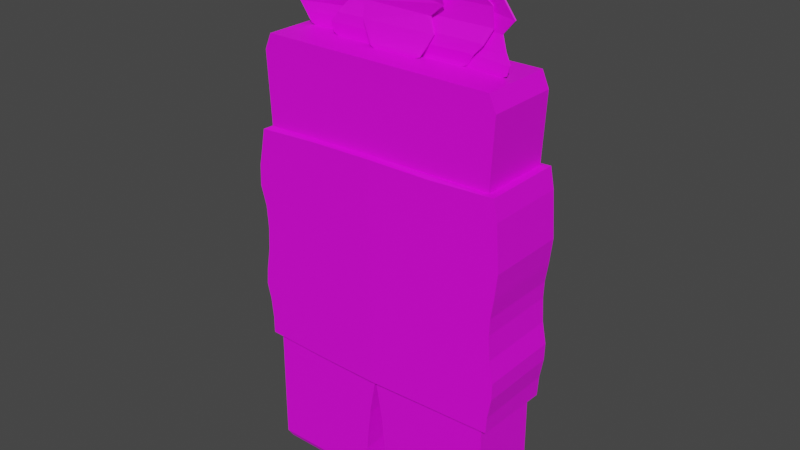 # Source: Palmfessor.blend  (saved by Blender 4.0.36; exported with 4.5.12 LTS)
import bpy
from mathutils import Matrix  # noqa: F401  (used for matrix-valued properties, if any)

bpy.ops.wm.read_factory_settings(use_empty=True)
scene = bpy.context.scene
scene.name = 'Scene'

# ---- collections
col_collection = bpy.data.collections.new('Collection'); scene.collection.children.link(col_collection)

# ---- images (referenced by path relative to the original .blend; pixels are not part of the script)
import os
ASSET_DIR = os.environ.get("B2B_ASSET_DIR", "")  # directory of the original .blend (textures are referenced by path, not embedded)
HERE = os.path.dirname(os.path.abspath(__file__))  # packed textures are extracted next to this script under _unpacked/

def load_image(name, relpath, width, height, colorspace="sRGB"):
    """Load a texture the original file referenced (path relative to the .blend, or extracted next to this script)."""
    p = next((c for c in (os.path.join(HERE, relpath), os.path.join(ASSET_DIR, relpath)) if relpath and os.path.exists(c)), "")
    if p:
        img = bpy.data.images.load(p, check_existing=True)
        img.name = name
    else:  # same state as the original file: an image datablock whose file is absent (Cycles renders it pink)
        img = bpy.data.images.new(name, width, height)
        img.source = "FILE"
        img.filepath = "//" + (relpath or name)
    img.colorspace_settings.name = colorspace
    return img
img_base_palette_png_001 = load_image('base_palette.png.001', 'base_palette.png', 1024, 1024, 'sRGB')
img_face_png_001 = load_image('face.png.001', 'face.png', 1024, 1024, 'sRGB')

# ---- materials (node trees are filled in below, after node groups)
mat_basepalette = bpy.data.materials.new('BasePalette')
mat_basepalette.alpha_threshold = 0.0
mat_basepalette.use_transparent_shadow = False
mat_basepalette.roughness = 0.5
mat_basepalette.line_color = (0.0, 0.0, 0.0, 1.0)
mat_face = bpy.data.materials.new('Face')
mat_face.use_transparent_shadow = False

# ---- material node trees
mat_basepalette.use_nodes = True; mat_basepalette.node_tree.nodes.clear()
_N = mat_basepalette.node_tree.nodes; _L = mat_basepalette.node_tree.links
n0 = _N.new('ShaderNodeOutputMaterial'); n0.name = 'Material Output'; n0.location = (300, 300)
n1 = _N.new('ShaderNodeBsdfPrincipled'); n1.name = 'Principled BSDF'; n1.location = (10, 300)
n1.distribution = 'GGX'
n1.subsurface_method = 'RANDOM_WALK_SKIN'
n1.inputs[3].default_value = 1.45
n1.inputs[27].default_value = (0.0, 0.0, 0.0, 1.0)
n1.inputs[28].default_value = 1.0
n2 = _N.new('ShaderNodeTexImage'); n2.name = 'Image Texture'; n2.location = (-464, 137)
n2.image = img_base_palette_png_001
_L.new(n1.outputs[0], n0.inputs[0])
_L.new(n2.outputs[0], n1.inputs[0])
n0.is_active_output = True
mat_face.use_nodes = True; mat_face.node_tree.nodes.clear()
_N = mat_face.node_tree.nodes; _L = mat_face.node_tree.links
n0 = _N.new('ShaderNodeBsdfPrincipled'); n0.name = 'Principled BSDF'; n0.location = (10, 300)
n0.inputs[3].default_value = 1.45
n1 = _N.new('ShaderNodeOutputMaterial'); n1.name = 'Material Output'; n1.location = (300, 300)
n2 = _N.new('ShaderNodeTexImage'); n2.name = 'Image Texture'; n2.location = (-349, 186)
n2.image = img_face_png_001
_L.new(n0.outputs[0], n1.inputs[0])
_L.new(n2.outputs[0], n0.inputs[0])
n1.is_active_output = True

# ---- world
world_world = bpy.data.worlds.new('World'); scene.world = world_world
world_world.use_nodes = True; world_world.node_tree.nodes.clear()
_N = world_world.node_tree.nodes; _L = world_world.node_tree.links
n0 = _N.new('ShaderNodeOutputWorld'); n0.name = 'World Output'; n0.location = (300, 300)
n1 = _N.new('ShaderNodeBackground'); n1.name = 'Background'; n1.location = (10, 300)
n1.inputs[0].default_value = (0.05088, 0.05088, 0.05088, 1.0)
_L.new(n1.outputs[0], n0.inputs[0])
n0.is_active_output = True
world_world.color = (0.05088, 0.05088, 0.05088)
world_world.use_sun_shadow = False
world_world.sun_shadow_jitter_overblur = 0.0

# ---- meshes
me_plane_002 = bpy.data.meshes.new('Plane.002')
me_plane_002.from_pydata([(-0.3721, -0.1056, 0.005483), (-0.05064, -0.1056, 0.005483), (-0.3721, 0.1056, 0.005483), (-0.05064, 0.1056, 0.005483), (-0.3851, 0.114, 0.02366), (-0.3851, -0.114, 0.02366), (-0.03625, -0.114, 0.02366), (-0.03625, 0.114, 0.02366), (-0.3851, 0.114, 0.1287), (-0.3851, -0.114, 0.1287), (-0.03625, -0.114, 0.1287), (-0.03625, 0.114, 0.1287), (-0.3847, 0.114, 0.2671), (-0.3847, -0.114, 0.2671), (-0.02271, -0.114, 0.2671), (-0.02271, 0.114, 0.2671), (-0.384, 0.114, 0.3986), (-0.384, -0.114, 0.4013), (0.0004991, -0.114, 0.3997), (0.0004991, 0.114, 0.403), (-0.428, -0.1277, 0.9088), (-0.4253, -0.1277, 0.9739), (-0.4131, -0.1277, 1.034), (0.0004991, -0.1334, 1.049), (0.0004991, -0.1334, 0.9776), (0.0004991, -0.1334, 0.9062), (0.0004991, 0.1334, 0.9062), (0.0004991, 0.1334, 0.9776), (-0.3779, 0.114, 1.105), (-0.3781, -0.114, 1.104), (0.0004991, -0.114, 1.115), (0.0004991, 0.114, 1.115), (-0.3893, 0.114, 1.331), (-0.3893, -0.114, 1.331), (0.0004991, -0.114, 1.331), (0.0004991, 0.114, 1.331), (-0.3679, 0.114, 1.38), (-0.3679, -0.114, 1.38), (0.0004991, -0.114, 1.38), (0.0004991, 0.114, 1.38), (0.3731, -0.1056, 0.005483), (0.05164, -0.1056, 0.005483), (0.3731, 0.1056, 0.005483), (0.05164, 0.1056, 0.005483), (0.3861, 0.114, 0.02366), (0.3861, -0.114, 0.02366), (0.03725, -0.114, 0.02366), (0.03725, 0.114, 0.02366), (0.3861, 0.114, 0.1287), (0.3861, -0.114, 0.1287), (0.03725, -0.114, 0.1287), (0.03725, 0.114, 0.1287), (0.3857, 0.114, 0.2671), (0.3857, -0.114, 0.2671), (0.02371, -0.114, 0.2671), (0.02371, 0.114, 0.2671), (0.385, 0.114, 0.3984), (0.385, -0.114, 0.3997), (0.0004991, 0.1334, 1.049), (-0.4131, 0.1277, 1.034), (-0.4253, 0.1277, 0.9739), (-0.428, 0.1277, 0.9088), (0.3791, 0.114, 1.12), (0.3795, -0.114, 1.12), (0.3903, 0.114, 1.331), (0.3903, -0.114, 1.331), (0.3689, 0.114, 1.38), (0.3689, -0.114, 1.38), (-0.4065, 0.1277, 0.3968), (-0.4065, -0.1277, 0.4044), (0.0004991, -0.1334, 0.3997), (0.0004991, 0.1334, 0.409), (-0.4256, 0.1277, 0.5742), (-0.4256, -0.1277, 0.5742), (0.0004991, -0.1334, 0.5755), (0.0004991, 0.1334, 0.5755), (-0.4098, 0.1277, 0.8453), (-0.4098, -0.1277, 0.8453), (0.0004991, -0.1334, 0.8349), (0.0004991, 0.1334, 0.8349), (-0.402, 0.1278, 1.093), (-0.402, -0.1278, 1.093), (0.0004991, -0.1334, 1.112), (0.0004991, 0.1334, 1.111), (0.4075, 0.1277, 0.3962), (0.4082, -0.1277, 0.4094), (0.4243, 0.1277, 0.5791), (0.4243, -0.1277, 0.5791), (0.4173, 0.1277, 0.8335), (0.4173, -0.1277, 0.8335), (0.404, 0.1278, 1.12), (0.404, -0.1278, 1.12), (0.4264, 0.1277, 0.9131), (0.42, 0.1277, 1.006), (0.4164, 0.1277, 1.056), (0.4164, -0.1277, 1.056), (0.42, -0.1277, 1.006), (0.4264, -0.1277, 0.9131), (0.0004991, 0.1334, 0.6403), (0.0004991, 0.1334, 0.7052), (0.0004991, 0.1334, 0.77), (0.0004991, -0.1334, 0.77), (0.0004991, -0.1334, 0.7052), (0.0004991, -0.1334, 0.6403), (-0.4214, -0.1277, 0.6274), (-0.4089, -0.1277, 0.701), (-0.405, -0.1277, 0.7736), (-0.405, 0.1277, 0.7736), (-0.4089, 0.1277, 0.701), (-0.4214, 0.1277, 0.6274), (0.4113, -0.1277, 0.6462), (0.4065, -0.1277, 0.7226), (0.4085, -0.1277, 0.7754), (0.4085, 0.1277, 0.7754), (0.4065, 0.1277, 0.7226), (0.4113, 0.1277, 0.6462), (0.0004991, -0.1334, 0.4583), (0.0004991, -0.1334, 0.5169), (-0.4132, -0.1277, 0.5234), (-0.4065, -0.1277, 0.461), (0.0004991, 0.1334, 0.4583), (0.0004991, 0.1334, 0.5169), (-0.4132, 0.1277, 0.5234), (-0.4065, 0.1277, 0.461), (0.4229, -0.1277, 0.5253), (0.4118, -0.1277, 0.4618), (0.4229, 0.1277, 0.5253), (0.4118, 0.1277, 0.4618), (-0.2007, -0.1306, 1.106), (-0.2007, 0.1306, 1.106), (0.2022, -0.1306, 1.111), (0.2022, 0.1306, 1.111), (-0.4065, 0.0, 0.4022), (-0.203, -0.1306, 0.3997), (-0.203, 0.1306, 0.3984), (0.4075, 0.0, 0.4027), (0.204, -0.1306, 0.4048), (0.204, 0.1306, 0.4031), (0.08189, -0.0006852, 1.387), (0.08188, 0.002329, 1.387), (0.1994, 0.003061, 1.387), (0.1994, 2.857e-05, 1.387), (0.07714, -0.0006183, 1.39), (0.07714, 0.002399, 1.39), (0.2099, 0.003209, 1.391), (0.2099, 0.0001812, 1.392), (0.07978, -0.00546, 1.418), (0.07979, -0.002481, 1.417), (0.2273, -0.001888, 1.419), (0.2275, -0.004904, 1.42), (0.06548, 0.0002446, 1.45), (0.06548, 0.003101, 1.45), (0.2557, 0.001402, 1.45), (0.2557, -0.001512, 1.451), (0.02816, 0.01532, 1.49), (0.02818, 0.01808, 1.49), (0.2745, 0.01685, 1.49), (0.2745, 0.01406, 1.491), (0.0102, 0.01566, 1.541), (0.01019, 0.01826, 1.542), (0.2685, 0.01873, 1.545), (0.2685, 0.01622, 1.544), (0.05865, -0.003423, 1.603), (0.05865, -0.0008081, 1.605), (0.218, 0.003763, 1.596), (0.218, 0.001173, 1.595), (0.05673, -0.0308, 1.646), (0.05673, -0.02837, 1.648), (0.1649, -0.01713, 1.631), (0.1649, -0.01955, 1.63), (0.1008, -0.05878, 1.675), (0.1008, -0.05682, 1.677), (0.1419, -0.0482, 1.67), (0.1418, -0.05018, 1.668), (0.1305, -0.06929, 1.692), (0.1304, -0.06792, 1.693), (0.1313, -0.0675, 1.693), (0.1314, -0.0688, 1.692), (-0.05577, -0.03158, 1.387), (-0.05579, -0.02818, 1.387), (0.06801, -0.02631, 1.387), (0.06806, -0.02916, 1.387), (-0.06605, -0.03125, 1.391), (-0.06606, -0.02801, 1.391), (0.07835, -0.02481, 1.391), (0.07838, -0.02808, 1.391), (-0.08075, -0.02602, 1.418), (-0.08075, -0.02294, 1.418), (0.09305, -0.01616, 1.418), (0.09305, -0.01926, 1.418), (-0.09791, -0.02108, 1.449), (-0.09798, -0.01805, 1.449), (0.1084, -0.008774, 1.449), (0.1084, -0.01183, 1.448), (-0.1016, -0.01131, 1.499), (-0.1011, -0.008292, 1.5), (0.08696, 0.002397, 1.492), (0.08699, -0.0003602, 1.491), (-0.05312, -0.004368, 1.56), (-0.05299, -0.001915, 1.562), (0.1347, -0.003203, 1.532), (0.1346, -0.005869, 1.53), (-0.01067, -0.02956, 1.613), (-0.01006, -0.02759, 1.615), (0.1338, -0.02966, 1.601), (0.1334, -0.03192, 1.599), (-0.01173, -0.06005, 1.642), (-0.01154, -0.05824, 1.644), (0.06055, -0.08005, 1.662), (0.06052, -0.08206, 1.659), (-0.04804, -0.08962, 1.675), (-0.04819, -0.0885, 1.677), (-0.02181, -0.09983, 1.686), (-0.02187, -0.101, 1.684), (-0.0493, -0.1002, 1.688), (-0.04926, -0.09925, 1.69), (-0.04542, -0.1014, 1.692), (-0.04555, -0.1023, 1.691), (0.2053, 0.005773, 1.387), (0.2061, 0.00875, 1.387), (0.327, -0.004471, 1.387), (0.326, -0.007432, 1.387), (0.1952, 0.007375, 1.391), (0.196, 0.01035, 1.391), (0.3344, -0.005106, 1.391), (0.3337, -0.008106, 1.391), (0.1801, 0.0145, 1.418), (0.1809, 0.01746, 1.418), (0.3396, -0.001989, 1.413), (0.3388, -0.004973, 1.413), (0.1617, 0.02431, 1.449), (0.1626, 0.02726, 1.449), (0.3181, 0.009565, 1.438), (0.3175, 0.006575, 1.438), (0.1545, 0.03454, 1.489), (0.1554, 0.03747, 1.49), (0.2945, 0.02505, 1.479), (0.2935, 0.02213, 1.478), (0.1823, 0.03768, 1.539), (0.1834, 0.04052, 1.539), (0.3326, 0.02307, 1.522), (0.3315, 0.02023, 1.521), (0.1948, 0.0292, 1.59), (0.1961, 0.03192, 1.591), (0.2974, 0.0205, 1.571), (0.2961, 0.01778, 1.57), (0.2325, 0.01268, 1.619), (0.2339, 0.01536, 1.62), (0.3288, 0.003753, 1.603), (0.3274, 0.001073, 1.602), (0.2933, -0.01256, 1.653), (0.2947, -0.009868, 1.654), (0.3322, -0.01421, 1.646), (0.3308, -0.0169, 1.645), (0.3227, -0.02782, 1.682), (0.324, -0.02508, 1.684), (0.319, -0.02446, 1.685), (0.3177, -0.0272, 1.683), (-0.3113, 0.001515, 1.488), (-0.3113, -0.001515, 1.488), (-0.2005, 0.02981, 1.387), (-0.2013, 0.0328, 1.387), (-0.3172, 0.02099, 1.387), (-0.3164, 0.018, 1.387), (-0.1959, 0.03028, 1.39), (-0.1967, 0.03327, 1.39), (-0.3277, 0.01995, 1.391), (-0.3269, 0.01696, 1.391), (-0.1987, 0.03076, 1.417), (-0.1995, 0.03376, 1.417), (-0.345, 0.01923, 1.418), (-0.3443, 0.0162, 1.418), (-0.1786, 0.0358, 1.453), (-0.1798, 0.03876, 1.452), (-0.3657, 0.01992, 1.444), (-0.3645, 0.01694, 1.444), (-0.1395, 0.02772, 1.509), (-0.1401, 0.03042, 1.509), (-0.378, 0.00797, 1.475), (-0.3773, 0.005232, 1.475), (-0.1394, 0.02981, 1.562), (-0.1396, 0.0326, 1.56), (-0.3893, 0.008453, 1.526), (-0.3891, 0.005631, 1.527), (-0.1859, 0.06316, 1.588), (-0.1865, 0.06592, 1.587), (-0.3427, 0.04447, 1.575), (-0.3421, 0.04166, 1.575), (-0.1794, 0.05421, 1.646), (-0.1802, 0.05649, 1.647), (-0.2861, 0.04897, 1.621), (-0.2862, 0.04667, 1.62), (-0.2217, 0.01922, 1.695), (-0.2226, 0.02201, 1.696), (-0.2621, 0.023, 1.683), (-0.2612, 0.02019, 1.682), (-0.2494, 0.01296, 1.714), (-0.2498, 0.01481, 1.714), (-0.2505, 0.01452, 1.714), (-0.25, 0.01277, 1.713), (-0.06541, -0.01089, 1.387), (-0.06541, -0.007869, 1.387), (-0.2054, -0.007903, 1.387), (-0.2053, -0.01093, 1.387), (-0.05366, -0.01093, 1.391), (-0.05365, -0.007908, 1.391), (-0.214, -0.007903, 1.391), (-0.2143, -0.01093, 1.391), (-0.03689, -0.01189, 1.418), (-0.03683, -0.00887, 1.418), (-0.2207, -0.009269, 1.415), (-0.2207, -0.01228, 1.415), (-0.01393, -0.008397, 1.45), (-0.0133, -0.005372, 1.45), (-0.1984, -0.006023, 1.444), (-0.1987, -0.00904, 1.444), (-0.001632, 0.005367, 1.493), (-0.001323, 0.008363, 1.493), (-0.1656, 0.01162, 1.487), (-0.1658, 0.008633, 1.487), (-0.03156, 0.01802, 1.55), (-0.03184, 0.02089, 1.551), (-0.204, 0.01897, 1.534), (-0.2037, 0.01609, 1.533), (-0.041, 0.01717, 1.602), (-0.04144, 0.01984, 1.603), (-0.1615, 0.02163, 1.587), (-0.1609, 0.01913, 1.586), (-0.07283, 0.008104, 1.625), (-0.07316, 0.01048, 1.626), (-0.1861, 0.012, 1.62), (-0.1858, 0.00972, 1.618), (-0.1157, -0.01172, 1.657), (-0.1155, -0.01017, 1.66), (-0.1634, -0.01018, 1.659), (-0.1637, -0.01174, 1.657), (-0.1389, -0.03868, 1.679), (-0.1389, -0.0369, 1.682), (-0.1337, -0.03679, 1.682), (-0.1337, -0.03857, 1.679), (0.2028, -0.0004149, 1.38), (0.07749, -0.001184, 1.38), (0.07749, 0.001829, 1.38), (0.2028, 0.002619, 1.38), (0.2193, 0.0002678, 1.387), (0.06537, -0.0009508, 1.387), (0.06537, 0.002063, 1.387), (0.2193, 0.003303, 1.387), (0.06822, -0.002665, 1.416), (0.2377, -0.001869, 1.416), (0.2379, -0.004895, 1.416), (0.06822, -0.005642, 1.417), (0.2664, 0.0007768, 1.447), (0.2664, -0.002147, 1.448), (0.05475, -0.0004628, 1.448), (0.05475, 0.002402, 1.447), (0.286, 0.01367, 1.49), (0.01729, 0.01471, 1.488), (0.01729, 0.01748, 1.487), (0.286, 0.01646, 1.49), (-0.00183, 0.01772, 1.543), (0.2798, 0.01819, 1.547), (0.2798, 0.01567, 1.546), (-0.00183, 0.0151, 1.542), (0.2275, -0.0006174, 1.599), (0.04711, -0.003901, 1.605), (0.04711, -0.00127, 1.606), (0.2275, 0.001996, 1.6), (0.1753, -0.02154, 1.632), (0.04517, -0.03223, 1.647), (0.04517, -0.02977, 1.649), (0.1753, -0.0191, 1.634), (0.09179, -0.05987, 1.681), (0.153, -0.04913, 1.672), (0.153, -0.05103, 1.669), (0.09179, -0.06179, 1.678), (0.1417, -0.07076, 1.696), (0.1292, -0.07503, 1.7), (0.1292, -0.07398, 1.701), (0.1416, -0.06971, 1.697), (0.07158, -0.03001, 1.379), (-0.0592, -0.03259, 1.379), (-0.0592, -0.02946, 1.38), (0.07158, -0.02746, 1.38), (0.08802, -0.02856, 1.386), (-0.07563, -0.03225, 1.386), (-0.07563, -0.02914, 1.386), (0.08802, -0.02543, 1.386), (-0.09157, -0.02384, 1.416), (0.104, -0.01628, 1.416), (0.104, -0.01939, 1.416), (-0.09157, -0.02693, 1.415), (0.1204, -0.008183, 1.449), (0.1204, -0.01124, 1.448), (-0.1093, -0.02191, 1.447), (-0.1094, -0.01887, 1.448), (0.09949, 0.0005127, 1.49), (-0.1131, -0.01185, 1.5), (-0.1126, -0.008824, 1.501), (0.09945, 0.003269, 1.491), (-0.0633, -0.002347, 1.565), (0.1461, -0.003409, 1.529), (0.146, -0.006092, 1.528), (-0.06341, -0.004792, 1.563), (0.1446, -0.03391, 1.6), (-0.022, -0.02953, 1.615), (-0.02141, -0.02754, 1.617), (0.1451, -0.03164, 1.602), (0.06889, -0.08607, 1.662), (-0.02312, -0.05832, 1.641), (-0.02292, -0.05651, 1.644), (0.06893, -0.08406, 1.665), (-0.05946, -0.0866, 1.676), (-0.01686, -0.1044, 1.691), (-0.01686, -0.1056, 1.689), (-0.05925, -0.0876, 1.674), (-0.04975, -0.1072, 1.698), (-0.06074, -0.1005, 1.691), (-0.06074, -0.09979, 1.692), (-0.04975, -0.1065, 1.699), (0.3295, -0.008221, 1.38), (0.2017, 0.005767, 1.38), (0.2026, 0.008745, 1.38), (0.3306, -0.005269, 1.38), (0.3443, -0.00956, 1.387), (0.1858, 0.00798, 1.387), (0.1867, 0.01096, 1.387), (0.3449, -0.006557, 1.387), (0.1703, 0.01797, 1.415), (0.3514, -0.002757, 1.414), (0.3506, -0.00574, 1.414), (0.1694, 0.01501, 1.415), (0.3286, 0.009515, 1.441), (0.3279, 0.006539, 1.441), (0.1505, 0.02476, 1.447), (0.1514, 0.02772, 1.447), (0.3062, 0.02133, 1.478), (0.1429, 0.03551, 1.49), (0.1437, 0.03844, 1.49), (0.3071, 0.02424, 1.478), (0.1724, 0.04178, 1.541), (0.345, 0.02122, 1.521), (0.3439, 0.01837, 1.52), (0.1714, 0.03895, 1.541), (0.3089, 0.01644, 1.569), (0.1841, 0.02986, 1.594), (0.1854, 0.03258, 1.595), (0.3103, 0.01915, 1.57), (0.3383, 2.939e-05, 1.599), (0.2241, 0.01234, 1.624), (0.2255, 0.01502, 1.625), (0.3397, 0.00271, 1.601), (0.2858, -0.009985, 1.659), (0.3433, -0.01619, 1.646), (0.3419, -0.01888, 1.645), (0.2844, -0.01267, 1.657), (0.327, -0.0306, 1.689), (0.3172, -0.02953, 1.691), (0.3184, -0.02679, 1.692), (0.3283, -0.02786, 1.69), (-0.3198, 0.01765, 1.38), (-0.1962, 0.03025, 1.38), (-0.197, 0.03324, 1.38), (-0.3206, 0.02064, 1.38), (-0.336, 0.016, 1.387), (-0.1842, 0.03147, 1.387), (-0.185, 0.03446, 1.387), (-0.3368, 0.01899, 1.387), (-0.188, 0.03478, 1.415), (-0.3553, 0.01799, 1.415), (-0.3546, 0.01497, 1.415), (-0.1872, 0.03178, 1.415), (-0.3762, 0.01884, 1.441), (-0.375, 0.01587, 1.441), (-0.1681, 0.03716, 1.45), (-0.1692, 0.04014, 1.45), (-0.3884, 0.004306, 1.474), (-0.1283, 0.02923, 1.508), (-0.1289, 0.03194, 1.507), (-0.3891, 0.007047, 1.473), (-0.1285, 0.03463, 1.562), (-0.4013, 0.008949, 1.526), (-0.4011, 0.006161, 1.528), (-0.1283, 0.03184, 1.563), (-0.3526, 0.04177, 1.579), (-0.1748, 0.06545, 1.59), (-0.1755, 0.0682, 1.588), (-0.3532, 0.04453, 1.578), (-0.2967, 0.04446, 1.623), (-0.1679, 0.05497, 1.648), (-0.1686, 0.05726, 1.649), (-0.2966, 0.04679, 1.624), (-0.2132, 0.02166, 1.7), (-0.2731, 0.02121, 1.684), (-0.2722, 0.01847, 1.683), (-0.2123, 0.01891, 1.699), (-0.2603, 0.0111, 1.717), (-0.248, 0.01079, 1.723), (-0.2484, 0.01224, 1.724), (-0.2606, 0.01255, 1.718), (-0.2096, -0.01098, 1.38), (-0.06148, -0.01094, 1.38), (-0.06148, -0.007914, 1.38), (-0.2098, -0.00795, 1.38), (-0.2264, -0.01093, 1.387), (-0.04277, -0.0109, 1.387), (-0.04277, -0.007874, 1.387), (-0.2261, -0.007902, 1.387), (-0.0246, -0.008985, 1.416), (-0.2342, -0.009065, 1.416), (-0.2342, -0.01208, 1.416), (-0.02464, -0.01201, 1.416), (-0.2106, -0.005276, 1.446), (-0.2108, -0.008291, 1.447), (-0.001216, -0.008873, 1.448), (-0.0005827, -0.005846, 1.448), (-0.1799, 0.009115, 1.486), (0.01169, 0.005128, 1.494), (0.01199, 0.00813, 1.494), (-0.1797, 0.0121, 1.486), (-0.01896, 0.02095, 1.552), (-0.2183, 0.01883, 1.534), (-0.2181, 0.01596, 1.533), (-0.01868, 0.01807, 1.551), (-0.1751, 0.01966, 1.586), (-0.02835, 0.01646, 1.604), (-0.02878, 0.01915, 1.606), (-0.1756, 0.02212, 1.588), (-0.1996, 0.00949, 1.618), (-0.06196, 0.006557, 1.628), (-0.06219, 0.008967, 1.63), (-0.1998, 0.01176, 1.62), (-0.1036, -0.01199, 1.662), (-0.1757, -0.01199, 1.661), (-0.176, -0.01356, 1.658), (-0.1039, -0.01356, 1.66), (-0.142, -0.04416, 1.684), (-0.1298, -0.04416, 1.684), (-0.1298, -0.04237, 1.686), (-0.142, -0.04237, 1.686)], [(258, 259)], [(0, 2, 3, 1), (7, 4, 8, 11), (3, 2, 4, 7), (0, 1, 6, 5), (1, 3, 7, 6), (2, 0, 5, 4), (10, 11, 15, 14), (5, 6, 10, 9), (6, 7, 11, 10), (4, 5, 9, 8), (15, 12, 16, 19), (8, 9, 13, 12), (11, 8, 12, 15), (9, 10, 14, 13), (96, 95, 23, 24), (13, 14, 18, 17), (14, 15, 19, 18), (12, 13, 17, 16), (97, 96, 24, 25), (89, 97, 25, 78), (93, 94, 95, 96), (92, 93, 96, 97), (88, 92, 97, 89), (17, 18, 70, 133, 69), (57, 56, 84, 135, 85), (62, 63, 91, 90), (28, 29, 33, 32), (31, 28, 32, 35), (29, 30, 34, 33), (37, 38, 39, 36), (32, 33, 37, 36), (35, 32, 36, 39), (33, 34, 38, 37), (40, 41, 43, 42), (47, 51, 48, 44), (43, 47, 44, 42), (40, 45, 46, 41), (41, 46, 47, 43), (42, 44, 45, 40), (50, 54, 55, 51), (45, 49, 50, 46), (46, 50, 51, 47), (44, 48, 49, 45), (55, 19, 56, 52), (48, 52, 53, 49), (51, 55, 52, 48), (49, 53, 54, 50), (28, 31, 83, 129, 80), (53, 57, 18, 54), (54, 18, 19, 55), (52, 56, 57, 53), (16, 17, 69, 132, 68), (19, 16, 68, 134, 71), (30, 29, 81, 128, 82), (56, 19, 71, 137, 84), (31, 62, 90, 131, 83), (29, 28, 80, 81), (18, 57, 85, 136, 70), (63, 30, 82, 130, 91), (62, 64, 65, 63), (31, 35, 64, 62), (63, 65, 34, 30), (67, 66, 39, 38), (64, 66, 67, 65), (35, 39, 66, 64), (65, 67, 38, 34), (118, 117, 74, 73), (122, 118, 73, 72), (121, 122, 72, 75), (58, 59, 80, 129, 83), (107, 106, 77, 76), (100, 107, 76, 79), (106, 101, 78, 77), (22, 23, 82, 128, 81), (59, 22, 81, 80), (124, 87, 74, 117), (126, 86, 87, 124), (121, 75, 86, 126), (58, 83, 131, 90, 94), (113, 88, 89, 112), (100, 79, 88, 113), (112, 89, 78, 101), (95, 91, 130, 82, 23), (94, 90, 91, 95), (79, 26, 92, 88), (26, 27, 93, 92), (27, 58, 94, 93), (76, 77, 20, 61), (61, 20, 21, 60), (60, 21, 22, 59), (77, 78, 25, 20), (20, 25, 24, 21), (21, 24, 23, 22), (79, 76, 61, 26), (26, 61, 60, 27), (27, 60, 59, 58), (87, 110, 103, 74), (110, 111, 102, 103), (111, 112, 101, 102), (75, 98, 115, 86), (98, 99, 114, 115), (99, 100, 113, 114), (86, 115, 110, 87), (115, 114, 111, 110), (114, 113, 112, 111), (73, 74, 103, 104), (104, 103, 102, 105), (105, 102, 101, 106), (75, 72, 109, 98), (98, 109, 108, 99), (99, 108, 107, 100), (72, 73, 104, 109), (109, 104, 105, 108), (108, 105, 106, 107), (71, 120, 127, 84, 137), (120, 121, 126, 127), (84, 127, 125, 85, 135), (127, 126, 124, 125), (85, 125, 116, 70, 136), (125, 124, 117, 116), (71, 134, 68, 123, 120), (120, 123, 122, 121), (68, 132, 69, 119, 123), (123, 119, 118, 122), (69, 133, 70, 116, 119), (119, 116, 117, 118), (340, 341, 342, 343), (144, 143, 147, 148), (138, 141, 145, 142), (342, 341, 345, 346), (140, 139, 143, 144), (340, 343, 347, 344), (350, 349, 352, 353), (344, 347, 349, 350), (142, 145, 149, 146), (346, 345, 351, 348), (150, 153, 157, 154), (146, 149, 153, 150), (348, 351, 354, 355), (148, 147, 151, 152), (156, 155, 159, 160), (355, 354, 357, 358), (152, 151, 155, 156), (353, 352, 359, 356), (158, 161, 165, 162), (356, 359, 361, 362), (154, 157, 161, 158), (358, 357, 363, 360), (162, 165, 169, 166), (360, 363, 365, 366), (160, 159, 163, 164), (362, 361, 367, 364), (168, 167, 171, 172), (366, 365, 369, 370), (164, 163, 167, 168), (364, 367, 371, 368), (170, 173, 177, 174), (368, 371, 373, 374), (166, 169, 173, 170), (370, 369, 375, 372), (376, 379, 378, 377), (372, 375, 377, 378), (172, 171, 175, 176), (374, 373, 379, 376), (380, 381, 382, 383), (184, 183, 187, 188), (178, 181, 185, 182), (382, 381, 385, 386), (180, 179, 183, 184), (380, 383, 387, 384), (390, 389, 392, 393), (384, 387, 389, 390), (182, 185, 189, 186), (386, 385, 391, 388), (190, 193, 197, 194), (186, 189, 193, 190), (388, 391, 394, 395), (188, 187, 191, 192), (196, 195, 199, 200), (395, 394, 397, 398), (192, 191, 195, 196), (393, 392, 399, 396), (198, 201, 205, 202), (396, 399, 401, 402), (194, 197, 201, 198), (398, 397, 403, 400), (202, 205, 209, 206), (400, 403, 405, 406), (200, 199, 203, 204), (402, 401, 407, 404), (208, 207, 211, 212), (406, 405, 409, 410), (204, 203, 207, 208), (404, 407, 411, 408), (210, 213, 217, 214), (408, 411, 413, 414), (206, 209, 213, 210), (410, 409, 415, 412), (416, 419, 418, 417), (412, 415, 417, 418), (212, 211, 215, 216), (414, 413, 419, 416), (420, 421, 422, 423), (224, 223, 227, 228), (218, 221, 225, 222), (422, 421, 425, 426), (220, 219, 223, 224), (420, 423, 427, 424), (430, 429, 432, 433), (424, 427, 429, 430), (222, 225, 229, 226), (426, 425, 431, 428), (230, 233, 237, 234), (226, 229, 233, 230), (428, 431, 434, 435), (228, 227, 231, 232), (236, 235, 239, 240), (435, 434, 437, 438), (232, 231, 235, 236), (433, 432, 439, 436), (238, 241, 245, 242), (436, 439, 441, 442), (234, 237, 241, 238), (438, 437, 443, 440), (242, 245, 249, 246), (440, 443, 445, 446), (240, 239, 243, 244), (442, 441, 447, 444), (248, 247, 251, 252), (446, 445, 449, 450), (244, 243, 247, 248), (444, 447, 451, 448), (250, 253, 257, 254), (448, 451, 453, 454), (246, 249, 253, 250), (450, 449, 455, 452), (456, 459, 458, 457), (452, 455, 457, 458), (252, 251, 255, 256), (454, 453, 459, 456), (460, 463, 462, 461), (266, 270, 269, 265), (260, 264, 267, 263), (462, 466, 465, 461), (262, 266, 265, 261), (460, 464, 467, 463), (470, 473, 472, 469), (464, 470, 469, 467), (264, 268, 271, 267), (466, 468, 471, 465), (272, 276, 279, 275), (268, 272, 275, 271), (468, 475, 474, 471), (270, 274, 273, 269), (278, 282, 281, 277), (475, 478, 477, 474), (274, 278, 277, 273), (473, 476, 479, 472), (280, 284, 287, 283), (476, 482, 481, 479), (276, 280, 283, 279), (478, 480, 483, 477), (284, 288, 291, 287), (480, 486, 485, 483), (282, 286, 285, 281), (482, 484, 487, 481), (290, 294, 293, 289), (486, 490, 489, 485), (286, 290, 289, 285), (484, 488, 491, 487), (292, 296, 299, 295), (488, 494, 493, 491), (288, 292, 295, 291), (490, 492, 495, 489), (496, 497, 498, 499), (492, 498, 497, 495), (294, 298, 297, 293), (494, 496, 499, 493), (500, 503, 502, 501), (306, 310, 309, 305), (300, 304, 307, 303), (502, 506, 505, 501), (302, 306, 305, 301), (500, 504, 507, 503), (510, 513, 512, 509), (504, 510, 509, 507), (304, 308, 311, 307), (506, 508, 511, 505), (312, 316, 319, 315), (308, 312, 315, 311), (508, 515, 514, 511), (310, 314, 313, 309), (318, 322, 321, 317), (515, 518, 517, 514), (314, 318, 317, 313), (513, 516, 519, 512), (320, 324, 327, 323), (516, 522, 521, 519), (316, 320, 323, 319), (518, 520, 523, 517), (324, 328, 331, 327), (520, 526, 525, 523), (322, 326, 325, 321), (522, 524, 527, 521), (330, 334, 333, 329), (526, 530, 529, 525), (326, 330, 329, 325), (524, 528, 531, 527), (332, 336, 339, 335), (528, 534, 533, 531), (328, 332, 335, 331), (530, 532, 535, 529), (536, 537, 538, 539), (532, 538, 537, 535), (334, 338, 337, 333), (534, 536, 539, 533), (141, 138, 341, 340), (139, 140, 343, 342), (145, 141, 340, 344), (138, 142, 345, 341), (143, 139, 342, 346), (140, 144, 347, 343), (147, 143, 346, 348), (144, 148, 349, 347), (149, 145, 344, 350), (142, 146, 351, 345), (148, 152, 352, 349), (153, 149, 350, 353), (146, 150, 354, 351), (151, 147, 348, 355), (157, 153, 353, 356), (150, 154, 357, 354), (155, 151, 355, 358), (152, 156, 359, 352), (159, 155, 358, 360), (156, 160, 361, 359), (161, 157, 356, 362), (154, 158, 363, 357), (165, 161, 362, 364), (158, 162, 365, 363), (163, 159, 360, 366), (160, 164, 367, 361), (169, 165, 364, 368), (162, 166, 369, 365), (167, 163, 366, 370), (164, 168, 371, 367), (171, 167, 370, 372), (168, 172, 373, 371), (173, 169, 368, 374), (166, 170, 375, 369), (174, 177, 376, 377), (176, 175, 378, 379), (177, 173, 374, 376), (170, 174, 377, 375), (175, 171, 372, 378), (172, 176, 379, 373), (181, 178, 381, 380), (179, 180, 383, 382), (185, 181, 380, 384), (178, 182, 385, 381), (183, 179, 382, 386), (180, 184, 387, 383), (187, 183, 386, 388), (184, 188, 389, 387), (189, 185, 384, 390), (182, 186, 391, 385), (188, 192, 392, 389), (193, 189, 390, 393), (186, 190, 394, 391), (191, 187, 388, 395), (197, 193, 393, 396), (190, 194, 397, 394), (195, 191, 395, 398), (192, 196, 399, 392), (199, 195, 398, 400), (196, 200, 401, 399), (201, 197, 396, 402), (194, 198, 403, 397), (205, 201, 402, 404), (198, 202, 405, 403), (203, 199, 400, 406), (200, 204, 407, 401), (209, 205, 404, 408), (202, 206, 409, 405), (207, 203, 406, 410), (204, 208, 411, 407), (211, 207, 410, 412), (208, 212, 413, 411), (213, 209, 408, 414), (206, 210, 415, 409), (214, 217, 416, 417), (216, 215, 418, 419), (217, 213, 414, 416), (210, 214, 417, 415), (215, 211, 412, 418), (212, 216, 419, 413), (221, 218, 421, 420), (219, 220, 423, 422), (225, 221, 420, 424), (218, 222, 425, 421), (223, 219, 422, 426), (220, 224, 427, 423), (227, 223, 426, 428), (224, 228, 429, 427), (229, 225, 424, 430), (222, 226, 431, 425), (228, 232, 432, 429), (233, 229, 430, 433), (226, 230, 434, 431), (231, 227, 428, 435), (237, 233, 433, 436), (230, 234, 437, 434), (235, 231, 435, 438), (232, 236, 439, 432), (239, 235, 438, 440), (236, 240, 441, 439), (241, 237, 436, 442), (234, 238, 443, 437), (245, 241, 442, 444), (238, 242, 445, 443), (243, 239, 440, 446), (240, 244, 447, 441), (249, 245, 444, 448), (242, 246, 449, 445), (247, 243, 446, 450), (244, 248, 451, 447), (251, 247, 450, 452), (248, 252, 453, 451), (253, 249, 448, 454), (246, 250, 455, 449), (254, 257, 456, 457), (256, 255, 458, 459), (257, 253, 454, 456), (250, 254, 457, 455), (255, 251, 452, 458), (252, 256, 459, 453), (260, 263, 460, 461), (262, 261, 462, 463), (263, 267, 464, 460), (264, 260, 461, 465), (261, 265, 466, 462), (266, 262, 463, 467), (265, 269, 468, 466), (270, 266, 467, 469), (267, 271, 470, 464), (268, 264, 465, 471), (274, 270, 469, 472), (271, 275, 473, 470), (272, 268, 471, 474), (269, 273, 475, 468), (275, 279, 476, 473), (276, 272, 474, 477), (273, 277, 478, 475), (278, 274, 472, 479), (277, 281, 480, 478), (282, 278, 479, 481), (279, 283, 482, 476), (280, 276, 477, 483), (283, 287, 484, 482), (284, 280, 483, 485), (281, 285, 486, 480), (286, 282, 481, 487), (287, 291, 488, 484), (288, 284, 485, 489), (285, 289, 490, 486), (290, 286, 487, 491), (289, 293, 492, 490), (294, 290, 491, 493), (291, 295, 494, 488), (292, 288, 489, 495), (299, 296, 497, 496), (297, 298, 499, 498), (295, 299, 496, 494), (296, 292, 495, 497), (293, 297, 498, 492), (298, 294, 493, 499), (300, 303, 500, 501), (302, 301, 502, 503), (303, 307, 504, 500), (304, 300, 501, 505), (301, 305, 506, 502), (306, 302, 503, 507), (305, 309, 508, 506), (310, 306, 507, 509), (307, 311, 510, 504), (308, 304, 505, 511), (314, 310, 509, 512), (311, 315, 513, 510), (312, 308, 511, 514), (309, 313, 515, 508), (315, 319, 516, 513), (316, 312, 514, 517), (313, 317, 518, 515), (318, 314, 512, 519), (317, 321, 520, 518), (322, 318, 519, 521), (319, 323, 522, 516), (320, 316, 517, 523), (323, 327, 524, 522), (324, 320, 523, 525), (321, 325, 526, 520), (326, 322, 521, 527), (327, 331, 528, 524), (328, 324, 525, 529), (325, 329, 530, 526), (330, 326, 527, 531), (329, 333, 532, 530), (334, 330, 531, 533), (331, 335, 534, 528), (332, 328, 529, 535), (339, 336, 537, 536), (337, 338, 539, 538), (335, 339, 536, 534), (336, 332, 535, 537), (333, 337, 538, 532), (338, 334, 533, 539)])
me_plane_002.polygons.foreach_set('material_index', [0, 0, 0, 0, 0, 0, 0, 0, 0, 0, 0, 0, 0, 0, 0, 0, 0, 0, 0, 0, 0, 0, 0, 0, 0, 0, 0, 0, 1, 0, 0, 0, 0, 0, 0, 0, 0, 0, 0, 0, 0, 0, 0, 0, 0, 0, 0, 0, 0, 0, 0, 0, 0, 0, 0, 0, 0, 0, 0, 0, 0, 1, 0, 0, 0, 0, 0, 0, 0, 0, 0, 0, 0, 0, 0, 0, 0, 0, 0, 0, 0, 0, 0, 0, 0, 0, 0, 0, 0, 0, 0, 0, 0, 0, 0, 0, 0, 0, 0, 0, 0, 0, 0, 0, 0, 0, 0, 0, 0, 0, 0, 0, 0, 0, 0, 0, 0, 0, 0, 0, 0, 0, 0, 0, 0, 0, 0, 0, 0, 0, 0, 0, 0, 0, 0, 0, 0, 0, 0, 0, 0, 0, 0, 0, 0, 0, 0, 0, 0, 0, 0, 0, 0, 0, 0, 0, 0, 0, 0, 0, 0, 0, 0, 0, 0, 0, 0, 0, 0, 0, 0, 0, 0, 0, 0, 0, 0, 0, 0, 0, 0, 0, 0, 0, 0, 0, 0, 0, 0, 0, 0, 0, 0, 0, 0, 0, 0, 0, 0, 0, 0, 0, 0, 0, 0, 0, 0, 0, 0, 0, 0, 0, 0, 0, 0, 0, 0, 0, 0, 0, 0, 0, 0, 0, 0, 0, 0, 0, 0, 0, 0, 0, 0, 0, 0, 0, 0, 0, 0, 0, 0, 0, 0, 0, 0, 0, 0, 0, 0, 0, 0, 0, 0, 0, 0, 0, 0, 0, 0, 0, 0, 0, 0, 0, 0, 0, 0, 0, 0, 0, 0, 0, 0, 0, 0, 0, 0, 0, 0, 0, 0, 0, 0, 0, 0, 0, 0, 0, 0, 0, 0, 0, 0, 0, 0, 0, 0, 0, 0, 0, 0, 0, 0, 0, 0, 0, 0, 0, 0, 0, 0, 0, 0, 0, 0, 0, 0, 0, 0, 0, 0, 0, 0, 0, 0, 0, 0, 0, 0, 0, 0, 0, 0, 0, 0, 0, 0, 0, 0, 0, 0, 0, 0, 0, 0, 0, 0, 0, 0, 0, 0, 0, 0, 0, 0, 0, 0, 0, 0, 0, 0, 0, 0, 0, 0, 0, 0, 0, 0, 0, 0, 0, 0, 0, 0, 0, 0, 0, 0, 0, 0, 0, 0, 0, 0, 0, 0, 0, 0, 0, 0, 0, 0, 0, 0, 0, 0, 0, 0, 0, 0, 0, 0, 0, 0, 0, 0, 0, 0, 0, 0, 0, 0, 0, 0, 0, 0, 0, 0, 0, 0, 0, 0, 0, 0, 0, 0, 0, 0, 0, 0, 0, 0, 0, 0, 0, 0, 0, 0, 0, 0, 0, 0, 0, 0, 0, 0, 0, 0, 0, 0, 0, 0, 0, 0, 0, 0, 0, 0, 0, 0, 0, 0, 0, 0, 0, 0, 0, 0, 0, 0, 0, 0, 0, 0, 0, 0, 0, 0, 0, 0, 0, 0, 0, 0, 0, 0, 0, 0, 0, 0, 0, 0, 0, 0, 0, 0, 0, 0, 0, 0, 0, 0, 0, 0, 0, 0, 0, 0, 0, 0, 0, 0, 0, 0, 0])
_uv = me_plane_002.uv_layers.new(name='UVMap')
_uv.uv.foreach_set('vector', [0.2861, 0.8441, 0.2861, 0.8441, 0.2861, 0.8441, 0.2861, 0.8441, 0.2861, 0.8441, 0.2861, 0.8441, 0.2861, 0.8441, 0.2861, 0.8441, 0.2861, 0.8441, 0.2861, 0.8441, 0.2861, 0.8441, 0.2861, 0.8441, 0.2861, 0.8441, 0.2861, 0.8441, 0.2861, 0.8441, 0.2861, 0.8441, 0.2861, 0.8441, 0.2861, 0.8441, 0.2861, 0.8441, 0.2861, 0.8441, 0.2861, 0.8441, 0.2861, 0.8441, 0.2861, 0.8441, 0.2861, 0.8441, 0.2861, 0.8441, 0.2861, 0.8441, 0.2861, 0.8441, 0.2861, 0.8441, 0.2861, 0.8441, 0.2861, 0.8441, 0.2861, 0.8441, 0.2861, 0.8441, 0.2861, 0.8441, 0.2861, 0.8441, 0.2861, 0.8441, 0.2861, 0.8441, 0.2861, 0.8441, 0.2861, 0.8441, 0.2861, 0.8441, 0.2861, 0.8441, 0.2861, 0.8441, 0.2861, 0.8441, 0.2861, 0.8441, 0.2861, 0.8441, 0.2861, 0.8441, 0.2861, 0.8441, 0.2861, 0.8441, 0.2861, 0.8441, 0.2861, 0.8441, 0.2861, 0.8441, 0.2861, 0.8441, 0.2861, 0.8441, 0.2861, 0.8441, 0.2861, 0.8441, 0.2861, 0.8441, 0.2861, 0.8441, 0.3994, 0.9105, 0.3994, 0.9105, 0.3994, 0.9105, 0.3994, 0.9105, 0.2861, 0.8441, 0.2861, 0.8441, 0.2861, 0.8441, 0.2861, 0.8441, 0.2861, 0.8441, 0.2861, 0.8441, 0.2861, 0.8441, 0.2861, 0.8441, 0.2861, 0.8441, 0.2861, 0.8441, 0.2861, 0.8441, 0.2861, 0.8441, 0.3994, 0.9105, 0.3994, 0.9105, 0.3994, 0.9105, 0.3994, 0.9105, 0.3994, 0.9105, 0.3994, 0.9105, 0.3994, 0.9105, 0.3994, 0.9105, 0.3994, 0.9105, 0.3994, 0.9105, 0.3994, 0.9105, 0.3994, 0.9105, 0.3994, 0.9105, 0.3994, 0.9105, 0.3994, 0.9105, 0.3994, 0.9105, 0.3994, 0.9105, 0.3994, 0.9105, 0.3994, 0.9105, 0.3994, 0.9105, 0.3994, 0.9105, 0.3994, 0.9105, 0.3994, 0.9105, 0.3994, 0.9105, 0.3994, 0.9105, 0.3994, 0.9105, 0.3994, 0.9105, 0.3994, 0.9105, 0.3994, 0.9105, 0.3994, 0.9105, 0.3994, 0.9105, 0.3994, 0.9105, 0.3994, 0.9105, 0.3994, 0.9105, 0.2861, 0.8441, 0.2861, 0.8441, 0.2861, 0.8441, 0.2861, 0.8441, 0.2861, 0.8441, 0.2861, 0.8441, 0.2861, 0.8441, 0.2861, 0.8441, 0.08765, 0.2635, 0.4953, 0.2876, 0.4953, 0.7869, 0.07569, 0.7869, 0.2861, 0.8441, 0.2861, 0.8441, 0.2861, 0.8441, 0.2861, 0.8441, 0.2861, 0.8441, 0.2861, 0.8441, 0.2861, 0.8441, 0.2861, 0.8441, 0.2861, 0.8441, 0.2861, 0.8441, 0.2861, 0.8441, 0.2861, 0.8441, 0.2861, 0.8441, 0.2861, 0.8441, 0.2861, 0.8441, 0.2861, 0.8441, 0.2861, 0.8441, 0.2861, 0.8441, 0.2861, 0.8441, 0.2861, 0.8441, 0.2861, 0.8441, 0.2861, 0.8441, 0.2861, 0.8441, 0.2861, 0.8441, 0.2861, 0.8441, 0.2861, 0.8441, 0.2861, 0.8441, 0.2861, 0.8441, 0.2861, 0.8441, 0.2861, 0.8441, 0.2861, 0.8441, 0.2861, 0.8441, 0.2861, 0.8441, 0.2861, 0.8441, 0.2861, 0.8441, 0.2861, 0.8441, 0.2861, 0.8441, 0.2861, 0.8441, 0.2861, 0.8441, 0.2861, 0.8441, 0.2861, 0.8441, 0.2861, 0.8441, 0.2861, 0.8441, 0.2861, 0.8441, 0.2861, 0.8441, 0.2861, 0.8441, 0.2861, 0.8441, 0.2861, 0.8441, 0.2861, 0.8441, 0.2861, 0.8441, 0.2861, 0.8441, 0.2861, 0.8441, 0.2861, 0.8441, 0.2861, 0.8441, 0.2861, 0.8441, 0.2861, 0.8441, 0.2861, 0.8441, 0.2861, 0.8441, 0.2861, 0.8441, 0.2861, 0.8441, 0.2861, 0.8441, 0.2861, 0.8441, 0.2861, 0.8441, 0.2861, 0.8441, 0.2861, 0.8441, 0.2861, 0.8441, 0.2861, 0.8441, 0.2861, 0.8441, 0.2861, 0.8441, 0.2861, 0.8441, 0.2861, 0.8441, 0.2861, 0.8441, 0.3994, 0.9105, 0.3994, 0.9105, 0.3994, 0.9105, 0.3994, 0.9105, 0.3994, 0.9105, 0.2861, 0.8441, 0.2861, 0.8441, 0.2861, 0.8441, 0.2861, 0.8441, 0.2861, 0.8441, 0.2861, 0.8441, 0.2861, 0.8441, 0.2861, 0.8441, 0.2861, 0.8441, 0.2861, 0.8441, 0.2861, 0.8441, 0.2861, 0.8441, 0.3994, 0.9105, 0.3994, 0.9105, 0.3994, 0.9105, 0.3994, 0.9105, 0.3994, 0.9105, 0.3994, 0.9105, 0.3994, 0.9105, 0.3994, 0.9105, 0.3994, 0.9105, 0.3994, 0.9105, 0.3994, 0.9105, 0.3994, 0.9105, 0.3994, 0.9105, 0.3994, 0.9105, 0.3994, 0.9105, 0.3994, 0.9105, 0.3994, 0.9105, 0.3994, 0.9105, 0.3994, 0.9105, 0.3994, 0.9105, 0.3994, 0.9105, 0.3994, 0.9105, 0.3994, 0.9105, 0.3994, 0.9105, 0.3994, 0.9105, 0.3994, 0.9105, 0.3994, 0.9105, 0.3994, 0.9105, 0.3994, 0.9105, 0.3994, 0.9105, 0.3994, 0.9105, 0.3994, 0.9105, 0.3994, 0.9105, 0.3994, 0.9105, 0.3994, 0.9105, 0.3994, 0.9105, 0.3994, 0.9105, 0.3994, 0.9105, 0.3994, 0.9105, 0.2861, 0.8441, 0.2861, 0.8441, 0.2861, 0.8441, 0.2861, 0.8441, 0.2861, 0.8441, 0.2861, 0.8441, 0.2861, 0.8441, 0.2861, 0.8441, 0.9033, 0.2999, 0.9149, 0.7869, 0.4953, 0.7869, 0.4953, 0.2876, 0.2861, 0.8441, 0.2861, 0.8441, 0.2861, 0.8441, 0.2861, 0.8441, 0.2861, 0.8441, 0.2861, 0.8441, 0.2861, 0.8441, 0.2861, 0.8441, 0.2861, 0.8441, 0.2861, 0.8441, 0.2861, 0.8441, 0.2861, 0.8441, 0.2861, 0.8441, 0.2861, 0.8441, 0.2861, 0.8441, 0.2861, 0.8441, 0.3994, 0.9105, 0.3994, 0.9105, 0.3994, 0.9105, 0.3994, 0.9105, 0.3994, 0.9105, 0.3994, 0.9105, 0.3994, 0.9105, 0.3994, 0.9105, 0.3994, 0.9105, 0.3994, 0.9105, 0.3994, 0.9105, 0.3994, 0.9105, 0.3994, 0.9105, 0.3994, 0.9105, 0.3994, 0.9105, 0.3994, 0.9105, 0.3994, 0.9105, 0.3994, 0.9105, 0.3994, 0.9105, 0.3994, 0.9105, 0.3994, 0.9105, 0.3994, 0.9105, 0.3994, 0.9105, 0.3994, 0.9105, 0.3994, 0.9105, 0.3994, 0.9105, 0.3994, 0.9105, 0.3994, 0.9105, 0.3994, 0.9105, 0.3994, 0.9105, 0.3994, 0.9105, 0.3994, 0.9105, 0.3994, 0.9105, 0.3994, 0.9105, 0.3994, 0.9105, 0.3994, 0.9105, 0.3994, 0.9105, 0.3994, 0.9105, 0.3994, 0.9105, 0.3994, 0.9105, 0.3994, 0.9105, 0.3994, 0.9105, 0.3994, 0.9105, 0.3994, 0.9105, 0.3994, 0.9105, 0.3994, 0.9105, 0.3994, 0.9105, 0.3994, 0.9105, 0.3994, 0.9105, 0.3994, 0.9105, 0.3994, 0.9105, 0.3994, 0.9105, 0.3994, 0.9105, 0.3994, 0.9105, 0.3994, 0.9105, 0.3994, 0.9105, 0.3994, 0.9105, 0.3994, 0.9105, 0.3994, 0.9105, 0.3994, 0.9105, 0.3994, 0.9105, 0.3994, 0.9105, 0.3994, 0.9105, 0.3994, 0.9105, 0.3994, 0.9105, 0.3994, 0.9105, 0.3994, 0.9105, 0.3994, 0.9105, 0.3994, 0.9105, 0.3994, 0.9105, 0.3994, 0.9105, 0.3994, 0.9105, 0.3994, 0.9105, 0.3994, 0.9105, 0.3994, 0.9105, 0.3994, 0.9105, 0.3994, 0.9105, 0.3994, 0.9105, 0.3994, 0.9105, 0.3994, 0.9105, 0.3994, 0.9105, 0.3994, 0.9105, 0.3994, 0.9105, 0.3994, 0.9105, 0.3994, 0.9105, 0.3994, 0.9105, 0.3994, 0.9105, 0.3994, 0.9105, 0.3994, 0.9105, 0.3994, 0.9105, 0.3994, 0.9105, 0.3994, 0.9105, 0.3994, 0.9105, 0.3994, 0.9105, 0.3994, 0.9105, 0.3994, 0.9105, 0.3994, 0.9105, 0.3994, 0.9105, 0.3994, 0.9105, 0.3994, 0.9105, 0.3994, 0.9105, 0.3994, 0.9105, 0.3994, 0.9105, 0.3994, 0.9105, 0.3994, 0.9105, 0.3994, 0.9105, 0.3994, 0.9105, 0.3994, 0.9105, 0.3994, 0.9105, 0.3994, 0.9105, 0.3994, 0.9105, 0.3994, 0.9105, 0.3994, 0.9105, 0.3994, 0.9105, 0.3994, 0.9105, 0.3994, 0.9105, 0.3994, 0.9105, 0.3994, 0.9105, 0.3994, 0.9105, 0.3994, 0.9105, 0.3994, 0.9105, 0.3994, 0.9105, 0.3994, 0.9105, 0.3994, 0.9105, 0.3994, 0.9105, 0.3994, 0.9105, 0.3994, 0.9105, 0.3994, 0.9105, 0.3994, 0.9105, 0.3994, 0.9105, 0.3994, 0.9105, 0.3994, 0.9105, 0.3994, 0.9105, 0.3994, 0.9105, 0.3994, 0.9105, 0.3994, 0.9105, 0.3994, 0.9105, 0.3994, 0.9105, 0.3994, 0.9105, 0.3994, 0.9105, 0.3994, 0.9105, 0.3994, 0.9105, 0.3994, 0.9105, 0.3994, 0.9105, 0.3994, 0.9105, 0.3994, 0.9105, 0.3994, 0.9105, 0.3994, 0.9105, 0.3994, 0.9105, 0.3994, 0.9105, 0.3994, 0.9105, 0.3994, 0.9105, 0.3994, 0.9105, 0.3994, 0.9105, 0.3994, 0.9105, 0.3994, 0.9105, 0.3994, 0.9105, 0.3994, 0.9105, 0.3994, 0.9105, 0.3994, 0.9105, 0.3994, 0.9105, 0.3994, 0.9105, 0.3994, 0.9105, 0.3994, 0.9105, 0.3994, 0.9105, 0.3994, 0.9105, 0.3994, 0.9105, 0.3994, 0.9105, 0.3994, 0.9105, 0.3994, 0.9105, 0.3994, 0.9105, 0.3994, 0.9105, 0.3994, 0.9105, 0.3994, 0.9105, 0.3994, 0.9105, 0.3994, 0.9105, 0.3994, 0.9105, 0.3994, 0.9105, 0.3994, 0.9105, 0.3994, 0.9105, 0.3994, 0.9105, 0.3994, 0.9105, 0.3994, 0.9105, 0.3994, 0.9105, 0.3994, 0.9105, 0.3994, 0.9105, 0.3994, 0.9105, 0.3994, 0.9105, 0.3994, 0.9105, 0.3994, 0.9105, 0.3994, 0.9105, 0.3994, 0.9105, 0.3994, 0.9105, 0.3994, 0.9105, 0.3994, 0.9105, 0.3994, 0.9105, 0.3994, 0.9105, 0.3994, 0.9105, 0.3994, 0.9105, 0.3994, 0.9105, 0.3994, 0.9105, 0.3994, 0.9105, 0.3994, 0.9105, 0.3994, 0.9105, 0.3994, 0.9105, 0.3994, 0.9105, 0.3994, 0.9105, 0.3994, 0.9105, 0.3994, 0.9105, 0.3994, 0.9105, 0.3994, 0.9105, 0.3994, 0.9105, 0.3994, 0.9105, 0.3994, 0.9105, 0.3994, 0.9105, 0.3994, 0.9105, 0.3994, 0.9105, 0.3994, 0.9105, 0.3994, 0.9105, 0.3994, 0.9105, 0.3994, 0.9105, 0.3994, 0.9105, 0.3994, 0.9105, 0.3994, 0.9105, 0.3994, 0.9105, 0.3994, 0.9105, 0.3994, 0.9105, 0.3994, 0.9105, 0.3994, 0.9105, 0.3994, 0.9105, 0.3994, 0.9105, 0.3994, 0.9105, 0.3994, 0.9105, 0.3994, 0.9105, 0.3994, 0.9105, 0.3994, 0.9105, 0.3994, 0.9105, 0.3994, 0.9105, 0.3994, 0.9105, 0.3994, 0.9105, 0.3994, 0.9105, 0.3994, 0.9105, 0.3994, 0.9105, 0.3994, 0.9105, 0.3994, 0.9105, 0.3994, 0.9105, 0.3994, 0.9105, 0.3994, 0.9105, 0.3994, 0.9105, 0.3994, 0.9105, 0.3994, 0.9105, 0.3994, 0.9105, 0.3994, 0.9105, 0.3994, 0.9105, 0.3954, 0.9223, 0.3954, 0.9223, 0.3954, 0.9223, 0.3954, 0.9223, 0.3954, 0.9223, 0.3954, 0.9223, 0.3954, 0.9223, 0.3954, 0.9223, 0.3994, 0.9105, 0.3994, 0.9105, 0.3994, 0.9105, 0.3994, 0.9105, 0.3954, 0.9223, 0.3954, 0.9223, 0.3954, 0.9223, 0.3954, 0.9223, 0.3994, 0.9105, 0.3994, 0.9105, 0.3994, 0.9105, 0.3994, 0.9105, 0.3994, 0.9105, 0.3994, 0.9105, 0.3994, 0.9105, 0.3994, 0.9105, 0.3994, 0.9105, 0.3994, 0.9105, 0.3994, 0.9105, 0.3994, 0.9105, 0.3954, 0.9223, 0.3954, 0.9223, 0.3954, 0.9223, 0.3954, 0.9223, 0.3994, 0.9105, 0.3994, 0.9105, 0.3994, 0.9105, 0.3994, 0.9105, 0.3954, 0.9223, 0.3954, 0.9223, 0.3954, 0.9223, 0.3954, 0.9223, 0.3954, 0.9223, 0.3954, 0.9223, 0.3954, 0.9223, 0.3954, 0.9223, 0.3994, 0.9105, 0.3994, 0.9105, 0.3994, 0.9105, 0.3994, 0.9105, 0.3954, 0.9223, 0.3954, 0.9223, 0.3954, 0.9223, 0.3954, 0.9223, 0.3954, 0.9223, 0.3954, 0.9223, 0.3954, 0.9223, 0.3954, 0.9223, 0.3994, 0.9105, 0.3994, 0.9105, 0.3994, 0.9105, 0.3994, 0.9105, 0.3954, 0.9223, 0.3954, 0.9223, 0.3954, 0.9223, 0.3954, 0.9223, 0.3994, 0.9105, 0.3994, 0.9105, 0.3994, 0.9105, 0.3994, 0.9105, 0.3954, 0.9223, 0.3954, 0.9223, 0.3954, 0.9223, 0.3954, 0.9223, 0.3994, 0.9105, 0.3994, 0.9105, 0.3994, 0.9105, 0.3994, 0.9105, 0.3954, 0.9223, 0.3954, 0.9223, 0.3954, 0.9223, 0.3954, 0.9223, 0.3994, 0.9105, 0.3994, 0.9105, 0.3994, 0.9105, 0.3994, 0.9105, 0.3954, 0.9223, 0.3954, 0.9223, 0.3954, 0.9223, 0.3954, 0.9223, 0.3994, 0.9105, 0.3994, 0.9105, 0.3994, 0.9105, 0.3994, 0.9105, 0.3954, 0.9223, 0.3954, 0.9223, 0.3954, 0.9223, 0.3954, 0.9223, 0.3994, 0.9105, 0.3994, 0.9105, 0.3994, 0.9105, 0.3994, 0.9105, 0.3954, 0.9223, 0.3954, 0.9223, 0.3954, 0.9223, 0.3954, 0.9223, 0.3994, 0.9105, 0.3994, 0.9105, 0.3994, 0.9105, 0.3994, 0.9105, 0.3954, 0.9223, 0.3954, 0.9223, 0.3954, 0.9223, 0.3954, 0.9223, 0.3994, 0.9105, 0.3994, 0.9105, 0.3994, 0.9105, 0.3994, 0.9105, 0.3954, 0.9223, 0.3954, 0.9223, 0.3954, 0.9223, 0.3954, 0.9223, 0.3994, 0.9105, 0.3994, 0.9105, 0.3994, 0.9105, 0.3994, 0.9105, 0.3954, 0.9223, 0.3954, 0.9223, 0.3954, 0.9223, 0.3954, 0.9223, 0.3994, 0.9105, 0.3994, 0.9105, 0.3994, 0.9105, 0.3994, 0.9105, 0.3994, 0.9105, 0.3994, 0.9105, 0.3994, 0.9105, 0.3994, 0.9105, 0.3994, 0.9105, 0.3994, 0.9105, 0.3994, 0.9105, 0.3994, 0.9105, 0.3954, 0.9223, 0.3954, 0.9223, 0.3954, 0.9223, 0.3954, 0.9223, 0.3994, 0.9105, 0.3994, 0.9105, 0.3994, 0.9105, 0.3994, 0.9105, 0.3994, 0.9105, 0.3994, 0.9105, 0.3994, 0.9105, 0.3994, 0.9105, 0.3954, 0.9223, 0.3954, 0.9223, 0.3954, 0.9223, 0.3954, 0.9223, 0.3954, 0.9223, 0.3954, 0.9223, 0.3954, 0.9223, 0.3954, 0.9223, 0.3994, 0.9105, 0.3994, 0.9105, 0.3994, 0.9105, 0.3994, 0.9105, 0.3954, 0.9223, 0.3954, 0.9223, 0.3954, 0.9223, 0.3954, 0.9223, 0.3994, 0.9105, 0.3994, 0.9105, 0.3994, 0.9105, 0.3994, 0.9105, 0.3994, 0.9105, 0.3994, 0.9105, 0.3994, 0.9105, 0.3994, 0.9105, 0.3994, 0.9105, 0.3994, 0.9105, 0.3994, 0.9105, 0.3994, 0.9105, 0.3954, 0.9223, 0.3954, 0.9223, 0.3954, 0.9223, 0.3954, 0.9223, 0.3994, 0.9105, 0.3994, 0.9105, 0.3994, 0.9105, 0.3994, 0.9105, 0.3954, 0.9223, 0.3954, 0.9223, 0.3954, 0.9223, 0.3954, 0.9223, 0.3954, 0.9223, 0.3954, 0.9223, 0.3954, 0.9223, 0.3954, 0.9223, 0.3994, 0.9105, 0.3994, 0.9105, 0.3994, 0.9105, 0.3994, 0.9105, 0.3954, 0.9223, 0.3954, 0.9223, 0.3954, 0.9223, 0.3954, 0.9223, 0.3954, 0.9223, 0.3954, 0.9223, 0.3954, 0.9223, 0.3954, 0.9223, 0.3994, 0.9105, 0.3994, 0.9105, 0.3994, 0.9105, 0.3994, 0.9105, 0.3954, 0.9223, 0.3954, 0.9223, 0.3954, 0.9223, 0.3954, 0.9223, 0.3994, 0.9105, 0.3994, 0.9105, 0.3994, 0.9105, 0.3994, 0.9105, 0.3954, 0.9223, 0.3954, 0.9223, 0.3954, 0.9223, 0.3954, 0.9223, 0.3994, 0.9105, 0.3994, 0.9105, 0.3994, 0.9105, 0.3994, 0.9105, 0.3954, 0.9223, 0.3954, 0.9223, 0.3954, 0.9223, 0.3954, 0.9223, 0.3994, 0.9105, 0.3994, 0.9105, 0.3994, 0.9105, 0.3994, 0.9105, 0.3954, 0.9223, 0.3954, 0.9223, 0.3954, 0.9223, 0.3954, 0.9223, 0.3994, 0.9105, 0.3994, 0.9105, 0.3994, 0.9105, 0.3994, 0.9105, 0.3954, 0.9223, 0.3954, 0.9223, 0.3954, 0.9223, 0.3954, 0.9223, 0.3994, 0.9105, 0.3994, 0.9105, 0.3994, 0.9105, 0.3994, 0.9105, 0.3954, 0.9223, 0.3954, 0.9223, 0.3954, 0.9223, 0.3954, 0.9223, 0.3994, 0.9105, 0.3994, 0.9105, 0.3994, 0.9105, 0.3994, 0.9105, 0.3954, 0.9223, 0.3954, 0.9223, 0.3954, 0.9223, 0.3954, 0.9223, 0.3994, 0.9105, 0.3994, 0.9105, 0.3994, 0.9105, 0.3994, 0.9105, 0.3954, 0.9223, 0.3954, 0.9223, 0.3954, 0.9223, 0.3954, 0.9223, 0.3994, 0.9105, 0.3994, 0.9105, 0.3994, 0.9105, 0.3994, 0.9105, 0.3954, 0.9223, 0.3954, 0.9223, 0.3954, 0.9223, 0.3954, 0.9223, 0.3994, 0.9105, 0.3994, 0.9105, 0.3994, 0.9105, 0.3994, 0.9105, 0.3994, 0.9105, 0.3994, 0.9105, 0.3994, 0.9105, 0.3994, 0.9105, 0.3994, 0.9105, 0.3994, 0.9105, 0.3994, 0.9105, 0.3994, 0.9105, 0.3954, 0.9223, 0.3954, 0.9223, 0.3954, 0.9223, 0.3954, 0.9223, 0.3994, 0.9105, 0.3994, 0.9105, 0.3994, 0.9105, 0.3994, 0.9105, 0.3994, 0.9105, 0.3994, 0.9105, 0.3994, 0.9105, 0.3994, 0.9105, 0.3954, 0.9223, 0.3954, 0.9223, 0.3954, 0.9223, 0.3954, 0.9223, 0.3954, 0.9223, 0.3954, 0.9223, 0.3954, 0.9223, 0.3954, 0.9223, 0.3994, 0.9105, 0.3994, 0.9105, 0.3994, 0.9105, 0.3994, 0.9105, 0.3954, 0.9223, 0.3954, 0.9223, 0.3954, 0.9223, 0.3954, 0.9223, 0.3994, 0.9105, 0.3994, 0.9105, 0.3994, 0.9105, 0.3994, 0.9105, 0.3994, 0.9105, 0.3994, 0.9105, 0.3994, 0.9105, 0.3994, 0.9105, 0.3994, 0.9105, 0.3994, 0.9105, 0.3994, 0.9105, 0.3994, 0.9105, 0.3954, 0.9223, 0.3954, 0.9223, 0.3954, 0.9223, 0.3954, 0.9223, 0.3994, 0.9105, 0.3994, 0.9105, 0.3994, 0.9105, 0.3994, 0.9105, 0.3954, 0.9223, 0.3954, 0.9223, 0.3954, 0.9223, 0.3954, 0.9223, 0.3954, 0.9223, 0.3954, 0.9223, 0.3954, 0.9223, 0.3954, 0.9223, 0.3994, 0.9105, 0.3994, 0.9105, 0.3994, 0.9105, 0.3994, 0.9105, 0.3954, 0.9223, 0.3954, 0.9223, 0.3954, 0.9223, 0.3954, 0.9223, 0.3954, 0.9223, 0.3954, 0.9223, 0.3954, 0.9223, 0.3954, 0.9223, 0.3994, 0.9105, 0.3994, 0.9105, 0.3994, 0.9105, 0.3994, 0.9105, 0.3954, 0.9223, 0.3954, 0.9223, 0.3954, 0.9223, 0.3954, 0.9223, 0.3994, 0.9105, 0.3994, 0.9105, 0.3994, 0.9105, 0.3994, 0.9105, 0.3954, 0.9223, 0.3954, 0.9223, 0.3954, 0.9223, 0.3954, 0.9223, 0.3994, 0.9105, 0.3994, 0.9105, 0.3994, 0.9105, 0.3994, 0.9105, 0.3954, 0.9223, 0.3954, 0.9223, 0.3954, 0.9223, 0.3954, 0.9223, 0.3994, 0.9105, 0.3994, 0.9105, 0.3994, 0.9105, 0.3994, 0.9105, 0.3954, 0.9223, 0.3954, 0.9223, 0.3954, 0.9223, 0.3954, 0.9223, 0.3994, 0.9105, 0.3994, 0.9105, 0.3994, 0.9105, 0.3994, 0.9105, 0.3954, 0.9223, 0.3954, 0.9223, 0.3954, 0.9223, 0.3954, 0.9223, 0.3994, 0.9105, 0.3994, 0.9105, 0.3994, 0.9105, 0.3994, 0.9105, 0.3954, 0.9223, 0.3954, 0.9223, 0.3954, 0.9223, 0.3954, 0.9223, 0.3994, 0.9105, 0.3994, 0.9105, 0.3994, 0.9105, 0.3994, 0.9105, 0.3954, 0.9223, 0.3954, 0.9223, 0.3954, 0.9223, 0.3954, 0.9223, 0.3994, 0.9105, 0.3994, 0.9105, 0.3994, 0.9105, 0.3994, 0.9105, 0.3954, 0.9223, 0.3954, 0.9223, 0.3954, 0.9223, 0.3954, 0.9223, 0.3994, 0.9105, 0.3994, 0.9105, 0.3994, 0.9105, 0.3994, 0.9105, 0.3954, 0.9223, 0.3954, 0.9223, 0.3954, 0.9223, 0.3954, 0.9223, 0.3994, 0.9105, 0.3994, 0.9105, 0.3994, 0.9105, 0.3994, 0.9105, 0.3994, 0.9105, 0.3994, 0.9105, 0.3994, 0.9105, 0.3994, 0.9105, 0.3994, 0.9105, 0.3994, 0.9105, 0.3994, 0.9105, 0.3994, 0.9105, 0.3954, 0.9223, 0.3954, 0.9223, 0.3954, 0.9223, 0.3954, 0.9223, 0.3994, 0.9105, 0.3994, 0.9105, 0.3994, 0.9105, 0.3994, 0.9105, 0.3994, 0.9105, 0.3994, 0.9105, 0.3994, 0.9105, 0.3994, 0.9105, 0.3954, 0.9223, 0.3954, 0.9223, 0.3954, 0.9223, 0.3954, 0.9223, 0.3954, 0.9223, 0.3954, 0.9223, 0.3954, 0.9223, 0.3954, 0.9223, 0.3994, 0.9105, 0.3994, 0.9105, 0.3994, 0.9105, 0.3994, 0.9105, 0.3954, 0.9223, 0.3954, 0.9223, 0.3954, 0.9223, 0.3954, 0.9223, 0.3994, 0.9105, 0.3994, 0.9105, 0.3994, 0.9105, 0.3994, 0.9105, 0.3994, 0.9105, 0.3994, 0.9105, 0.3994, 0.9105, 0.3994, 0.9105, 0.3994, 0.9105, 0.3994, 0.9105, 0.3994, 0.9105, 0.3994, 0.9105, 0.3954, 0.9223, 0.3954, 0.9223, 0.3954, 0.9223, 0.3954, 0.9223, 0.3994, 0.9105, 0.3994, 0.9105, 0.3994, 0.9105, 0.3994, 0.9105, 0.3954, 0.9223, 0.3954, 0.9223, 0.3954, 0.9223, 0.3954, 0.9223, 0.3954, 0.9223, 0.3954, 0.9223, 0.3954, 0.9223, 0.3954, 0.9223, 0.3994, 0.9105, 0.3994, 0.9105, 0.3994, 0.9105, 0.3994, 0.9105, 0.3954, 0.9223, 0.3954, 0.9223, 0.3954, 0.9223, 0.3954, 0.9223, 0.3954, 0.9223, 0.3954, 0.9223, 0.3954, 0.9223, 0.3954, 0.9223, 0.3994, 0.9105, 0.3994, 0.9105, 0.3994, 0.9105, 0.3994, 0.9105, 0.3954, 0.9223, 0.3954, 0.9223, 0.3954, 0.9223, 0.3954, 0.9223, 0.3994, 0.9105, 0.3994, 0.9105, 0.3994, 0.9105, 0.3994, 0.9105, 0.3954, 0.9223, 0.3954, 0.9223, 0.3954, 0.9223, 0.3954, 0.9223, 0.3994, 0.9105, 0.3994, 0.9105, 0.3994, 0.9105, 0.3994, 0.9105, 0.3954, 0.9223, 0.3954, 0.9223, 0.3954, 0.9223, 0.3954, 0.9223, 0.3994, 0.9105, 0.3994, 0.9105, 0.3994, 0.9105, 0.3994, 0.9105, 0.3954, 0.9223, 0.3954, 0.9223, 0.3954, 0.9223, 0.3954, 0.9223, 0.3994, 0.9105, 0.3994, 0.9105, 0.3994, 0.9105, 0.3994, 0.9105, 0.3954, 0.9223, 0.3954, 0.9223, 0.3954, 0.9223, 0.3954, 0.9223, 0.3994, 0.9105, 0.3994, 0.9105, 0.3994, 0.9105, 0.3994, 0.9105, 0.3954, 0.9223, 0.3954, 0.9223, 0.3954, 0.9223, 0.3954, 0.9223, 0.3994, 0.9105, 0.3994, 0.9105, 0.3994, 0.9105, 0.3994, 0.9105, 0.3954, 0.9223, 0.3954, 0.9223, 0.3954, 0.9223, 0.3954, 0.9223, 0.3994, 0.9105, 0.3994, 0.9105, 0.3994, 0.9105, 0.3994, 0.9105, 0.3954, 0.9223, 0.3954, 0.9223, 0.3954, 0.9223, 0.3954, 0.9223, 0.3994, 0.9105, 0.3994, 0.9105, 0.3994, 0.9105, 0.3994, 0.9105, 0.3954, 0.9223, 0.3954, 0.9223, 0.3954, 0.9223, 0.3954, 0.9223, 0.3994, 0.9105, 0.3994, 0.9105, 0.3994, 0.9105, 0.3994, 0.9105, 0.3994, 0.9105, 0.3994, 0.9105, 0.3994, 0.9105, 0.3994, 0.9105, 0.3994, 0.9105, 0.3994, 0.9105, 0.3994, 0.9105, 0.3994, 0.9105, 0.3954, 0.9223, 0.3954, 0.9223, 0.3954, 0.9223, 0.3954, 0.9223, 0.3994, 0.9105, 0.3994, 0.9105, 0.3994, 0.9105, 0.3994, 0.9105, 0.3994, 0.9105, 0.3994, 0.9105, 0.3994, 0.9105, 0.3994, 0.9105, 0.3954, 0.9223, 0.3954, 0.9223, 0.3954, 0.9223, 0.3954, 0.9223, 0.3954, 0.9223, 0.3954, 0.9223, 0.3954, 0.9223, 0.3954, 0.9223, 0.3994, 0.9105, 0.3994, 0.9105, 0.3994, 0.9105, 0.3994, 0.9105, 0.3954, 0.9223, 0.3954, 0.9223, 0.3954, 0.9223, 0.3954, 0.9223, 0.3994, 0.9105, 0.3994, 0.9105, 0.3994, 0.9105, 0.3994, 0.9105, 0.3994, 0.9105, 0.3994, 0.9105, 0.3994, 0.9105, 0.3994, 0.9105, 0.3994, 0.9105, 0.3994, 0.9105, 0.3994, 0.9105, 0.3994, 0.9105, 0.3954, 0.9223, 0.3954, 0.9223, 0.3954, 0.9223, 0.3954, 0.9223, 0.3994, 0.9105, 0.3994, 0.9105, 0.3994, 0.9105, 0.3994, 0.9105, 0.3954, 0.9223, 0.3954, 0.9223, 0.3954, 0.9223, 0.3954, 0.9223, 0.3954, 0.9223, 0.3954, 0.9223, 0.3954, 0.9223, 0.3954, 0.9223, 0.3994, 0.9105, 0.3994, 0.9105, 0.3994, 0.9105, 0.3994, 0.9105, 0.3954, 0.9223, 0.3954, 0.9223, 0.3954, 0.9223, 0.3954, 0.9223, 0.3954, 0.9223, 0.3954, 0.9223, 0.3954, 0.9223, 0.3954, 0.9223, 0.3994, 0.9105, 0.3994, 0.9105, 0.3994, 0.9105, 0.3994, 0.9105, 0.3954, 0.9223, 0.3954, 0.9223, 0.3954, 0.9223, 0.3954, 0.9223, 0.3994, 0.9105, 0.3994, 0.9105, 0.3994, 0.9105, 0.3994, 0.9105, 0.3954, 0.9223, 0.3954, 0.9223, 0.3954, 0.9223, 0.3954, 0.9223, 0.3994, 0.9105, 0.3994, 0.9105, 0.3994, 0.9105, 0.3994, 0.9105, 0.3954, 0.9223, 0.3954, 0.9223, 0.3954, 0.9223, 0.3954, 0.9223, 0.3994, 0.9105, 0.3994, 0.9105, 0.3994, 0.9105, 0.3994, 0.9105, 0.3954, 0.9223, 0.3954, 0.9223, 0.3954, 0.9223, 0.3954, 0.9223, 0.3994, 0.9105, 0.3994, 0.9105, 0.3994, 0.9105, 0.3994, 0.9105, 0.3954, 0.9223, 0.3954, 0.9223, 0.3954, 0.9223, 0.3954, 0.9223, 0.3994, 0.9105, 0.3994, 0.9105, 0.3994, 0.9105, 0.3994, 0.9105, 0.3954, 0.9223, 0.3954, 0.9223, 0.3954, 0.9223, 0.3954, 0.9223, 0.3994, 0.9105, 0.3994, 0.9105, 0.3994, 0.9105, 0.3994, 0.9105, 0.3954, 0.9223, 0.3954, 0.9223, 0.3954, 0.9223, 0.3954, 0.9223, 0.3994, 0.9105, 0.3994, 0.9105, 0.3994, 0.9105, 0.3994, 0.9105, 0.3954, 0.9223, 0.3954, 0.9223, 0.3954, 0.9223, 0.3954, 0.9223, 0.3994, 0.9105, 0.3994, 0.9105, 0.3994, 0.9105, 0.3994, 0.9105, 0.3954, 0.9223, 0.3954, 0.9223, 0.3954, 0.9223, 0.3954, 0.9223, 0.3994, 0.9105, 0.3994, 0.9105, 0.3994, 0.9105, 0.3994, 0.9105, 0.3994, 0.9105, 0.3994, 0.9105, 0.3994, 0.9105, 0.3994, 0.9105, 0.3994, 0.9105, 0.3994, 0.9105, 0.3994, 0.9105, 0.3994, 0.9105, 0.3954, 0.9223, 0.3954, 0.9223, 0.3954, 0.9223, 0.3954, 0.9223, 0.3994, 0.9105, 0.3994, 0.9105, 0.3994, 0.9105, 0.3994, 0.9105, 0.3994, 0.9105, 0.3994, 0.9105, 0.3994, 0.9105, 0.3994, 0.9105, 0.3994, 0.9105, 0.3994, 0.9105, 0.3994, 0.9105, 0.3994, 0.9105, 0.3994, 0.9105, 0.3994, 0.9105, 0.3994, 0.9105, 0.3994, 0.9105, 0.3994, 0.9105, 0.3994, 0.9105, 0.3994, 0.9105, 0.3994, 0.9105, 0.3994, 0.9105, 0.3994, 0.9105, 0.3994, 0.9105, 0.3994, 0.9105, 0.3994, 0.9105, 0.3994, 0.9105, 0.3994, 0.9105, 0.3994, 0.9105, 0.3994, 0.9105, 0.3994, 0.9105, 0.3994, 0.9105, 0.3994, 0.9105, 0.3994, 0.9105, 0.3994, 0.9105, 0.3994, 0.9105, 0.3994, 0.9105, 0.3994, 0.9105, 0.3994, 0.9105, 0.3994, 0.9105, 0.3994, 0.9105, 0.3994, 0.9105, 0.3994, 0.9105, 0.3994, 0.9105, 0.3994, 0.9105, 0.3994, 0.9105, 0.3994, 0.9105, 0.3994, 0.9105, 0.3994, 0.9105, 0.3994, 0.9105, 0.3994, 0.9105, 0.3994, 0.9105, 0.3994, 0.9105, 0.3994, 0.9105, 0.3994, 0.9105, 0.3994, 0.9105, 0.3994, 0.9105, 0.3994, 0.9105, 0.3994, 0.9105, 0.3994, 0.9105, 0.3994, 0.9105, 0.3994, 0.9105, 0.3994, 0.9105, 0.3994, 0.9105, 0.3994, 0.9105, 0.3994, 0.9105, 0.3994, 0.9105, 0.3994, 0.9105, 0.3994, 0.9105, 0.3994, 0.9105, 0.3994, 0.9105, 0.3994, 0.9105, 0.3994, 0.9105, 0.3994, 0.9105, 0.3994, 0.9105, 0.3994, 0.9105, 0.3994, 0.9105, 0.3994, 0.9105, 0.3994, 0.9105, 0.3994, 0.9105, 0.3994, 0.9105, 0.3994, 0.9105, 0.3994, 0.9105, 0.3994, 0.9105, 0.3994, 0.9105, 0.3994, 0.9105, 0.3994, 0.9105, 0.3994, 0.9105, 0.3994, 0.9105, 0.3994, 0.9105, 0.3994, 0.9105, 0.3994, 0.9105, 0.3994, 0.9105, 0.3994, 0.9105, 0.3994, 0.9105, 0.3994, 0.9105, 0.3994, 0.9105, 0.3994, 0.9105, 0.3994, 0.9105, 0.3994, 0.9105, 0.3994, 0.9105, 0.3994, 0.9105, 0.3994, 0.9105, 0.3994, 0.9105, 0.3994, 0.9105, 0.3994, 0.9105, 0.3994, 0.9105, 0.3994, 0.9105, 0.3994, 0.9105, 0.3994, 0.9105, 0.3994, 0.9105, 0.3994, 0.9105, 0.3994, 0.9105, 0.3994, 0.9105, 0.3994, 0.9105, 0.3994, 0.9105, 0.3994, 0.9105, 0.3994, 0.9105, 0.3994, 0.9105, 0.3994, 0.9105, 0.3994, 0.9105, 0.3994, 0.9105, 0.3994, 0.9105, 0.3994, 0.9105, 0.3994, 0.9105, 0.3994, 0.9105, 0.3994, 0.9105, 0.3994, 0.9105, 0.3994, 0.9105, 0.3994, 0.9105, 0.3994, 0.9105, 0.3994, 0.9105, 0.3994, 0.9105, 0.3994, 0.9105, 0.3994, 0.9105, 0.3994, 0.9105, 0.3994, 0.9105, 0.3994, 0.9105, 0.3994, 0.9105, 0.3994, 0.9105, 0.3994, 0.9105, 0.3994, 0.9105, 0.3994, 0.9105, 0.3994, 0.9105, 0.3994, 0.9105, 0.3994, 0.9105, 0.3994, 0.9105, 0.3994, 0.9105, 0.3994, 0.9105, 0.3994, 0.9105, 0.3994, 0.9105, 0.3994, 0.9105, 0.3994, 0.9105, 0.3994, 0.9105, 0.3994, 0.9105, 0.3994, 0.9105, 0.3994, 0.9105, 0.3994, 0.9105, 0.3994, 0.9105, 0.3994, 0.9105, 0.3994, 0.9105, 0.3994, 0.9105, 0.3994, 0.9105, 0.3994, 0.9105, 0.3994, 0.9105, 0.3994, 0.9105, 0.3994, 0.9105, 0.3994, 0.9105, 0.3994, 0.9105, 0.3994, 0.9105, 0.3994, 0.9105, 0.3994, 0.9105, 0.3994, 0.9105, 0.3994, 0.9105, 0.3994, 0.9105, 0.3994, 0.9105, 0.3994, 0.9105, 0.3994, 0.9105, 0.3994, 0.9105, 0.3994, 0.9105, 0.3994, 0.9105, 0.3994, 0.9105, 0.3994, 0.9105, 0.3994, 0.9105, 0.3994, 0.9105, 0.3994, 0.9105, 0.3994, 0.9105, 0.3994, 0.9105, 0.3994, 0.9105, 0.3994, 0.9105, 0.3994, 0.9105, 0.3994, 0.9105, 0.3994, 0.9105, 0.3994, 0.9105, 0.3994, 0.9105, 0.3994, 0.9105, 0.3994, 0.9105, 0.3994, 0.9105, 0.3994, 0.9105, 0.3994, 0.9105, 0.3994, 0.9105, 0.3994, 0.9105, 0.3994, 0.9105, 0.3994, 0.9105, 0.3994, 0.9105, 0.3994, 0.9105, 0.3994, 0.9105, 0.3994, 0.9105, 0.3994, 0.9105, 0.3994, 0.9105, 0.3994, 0.9105, 0.3994, 0.9105, 0.3994, 0.9105, 0.3994, 0.9105, 0.3994, 0.9105, 0.3994, 0.9105, 0.3994, 0.9105, 0.3994, 0.9105, 0.3994, 0.9105, 0.3994, 0.9105, 0.3994, 0.9105, 0.3994, 0.9105, 0.3994, 0.9105, 0.3994, 0.9105, 0.3994, 0.9105, 0.3994, 0.9105, 0.3994, 0.9105, 0.3994, 0.9105, 0.3994, 0.9105, 0.3994, 0.9105, 0.3994, 0.9105, 0.3994, 0.9105, 0.3994, 0.9105, 0.3994, 0.9105, 0.3994, 0.9105, 0.3994, 0.9105, 0.3994, 0.9105, 0.3994, 0.9105, 0.3994, 0.9105, 0.3994, 0.9105, 0.3994, 0.9105, 0.3994, 0.9105, 0.3994, 0.9105, 0.3994, 0.9105, 0.3994, 0.9105, 0.3994, 0.9105, 0.3994, 0.9105, 0.3994, 0.9105, 0.3994, 0.9105, 0.3994, 0.9105, 0.3994, 0.9105, 0.3994, 0.9105, 0.3994, 0.9105, 0.3994, 0.9105, 0.3994, 0.9105, 0.3994, 0.9105, 0.3994, 0.9105, 0.3994, 0.9105, 0.3994, 0.9105, 0.3994, 0.9105, 0.3994, 0.9105, 0.3994, 0.9105, 0.3994, 0.9105, 0.3994, 0.9105, 0.3994, 0.9105, 0.3994, 0.9105, 0.3994, 0.9105, 0.3994, 0.9105, 0.3994, 0.9105, 0.3994, 0.9105, 0.3994, 0.9105, 0.3994, 0.9105, 0.3994, 0.9105, 0.3994, 0.9105, 0.3994, 0.9105, 0.3994, 0.9105, 0.3994, 0.9105, 0.3994, 0.9105, 0.3994, 0.9105, 0.3994, 0.9105, 0.3994, 0.9105, 0.3994, 0.9105, 0.3994, 0.9105, 0.3994, 0.9105, 0.3994, 0.9105, 0.3994, 0.9105, 0.3994, 0.9105, 0.3994, 0.9105, 0.3994, 0.9105, 0.3994, 0.9105, 0.3994, 0.9105, 0.3994, 0.9105, 0.3994, 0.9105, 0.3994, 0.9105, 0.3994, 0.9105, 0.3994, 0.9105, 0.3994, 0.9105, 0.3994, 0.9105, 0.3994, 0.9105, 0.3994, 0.9105, 0.3994, 0.9105, 0.3994, 0.9105, 0.3994, 0.9105, 0.3994, 0.9105, 0.3994, 0.9105, 0.3994, 0.9105, 0.3994, 0.9105, 0.3994, 0.9105, 0.3994, 0.9105, 0.3994, 0.9105, 0.3994, 0.9105, 0.3994, 0.9105, 0.3994, 0.9105, 0.3994, 0.9105, 0.3994, 0.9105, 0.3994, 0.9105, 0.3994, 0.9105, 0.3994, 0.9105, 0.3994, 0.9105, 0.3994, 0.9105, 0.3994, 0.9105, 0.3994, 0.9105, 0.3994, 0.9105, 0.3994, 0.9105, 0.3994, 0.9105, 0.3994, 0.9105, 0.3994, 0.9105, 0.3994, 0.9105, 0.3994, 0.9105, 0.3994, 0.9105, 0.3994, 0.9105, 0.3994, 0.9105, 0.3994, 0.9105, 0.3994, 0.9105, 0.3994, 0.9105, 0.3994, 0.9105, 0.3994, 0.9105, 0.3994, 0.9105, 0.3994, 0.9105, 0.3994, 0.9105, 0.3994, 0.9105, 0.3994, 0.9105, 0.3994, 0.9105, 0.3994, 0.9105, 0.3994, 0.9105, 0.3994, 0.9105, 0.3994, 0.9105, 0.3994, 0.9105, 0.3994, 0.9105, 0.3994, 0.9105, 0.3994, 0.9105, 0.3994, 0.9105, 0.3994, 0.9105, 0.3994, 0.9105, 0.3994, 0.9105, 0.3994, 0.9105, 0.3994, 0.9105, 0.3994, 0.9105, 0.3994, 0.9105, 0.3994, 0.9105, 0.3994, 0.9105, 0.3994, 0.9105, 0.3994, 0.9105, 0.3994, 0.9105, 0.3994, 0.9105, 0.3994, 0.9105, 0.3994, 0.9105, 0.3994, 0.9105, 0.3994, 0.9105, 0.3994, 0.9105, 0.3994, 0.9105, 0.3994, 0.9105, 0.3994, 0.9105, 0.3994, 0.9105, 0.3994, 0.9105, 0.3994, 0.9105, 0.3994, 0.9105, 0.3994, 0.9105, 0.3994, 0.9105, 0.3994, 0.9105, 0.3994, 0.9105, 0.3994, 0.9105, 0.3994, 0.9105, 0.3994, 0.9105, 0.3994, 0.9105, 0.3994, 0.9105, 0.3994, 0.9105, 0.3994, 0.9105, 0.3994, 0.9105, 0.3994, 0.9105, 0.3994, 0.9105, 0.3994, 0.9105, 0.3994, 0.9105, 0.3994, 0.9105, 0.3994, 0.9105, 0.3994, 0.9105, 0.3994, 0.9105, 0.3994, 0.9105, 0.3994, 0.9105, 0.3994, 0.9105, 0.3994, 0.9105, 0.3994, 0.9105, 0.3994, 0.9105, 0.3994, 0.9105, 0.3994, 0.9105, 0.3994, 0.9105, 0.3994, 0.9105, 0.3994, 0.9105, 0.3994, 0.9105, 0.3994, 0.9105, 0.3994, 0.9105, 0.3994, 0.9105, 0.3994, 0.9105, 0.3994, 0.9105, 0.3994, 0.9105, 0.3994, 0.9105, 0.3994, 0.9105, 0.3994, 0.9105, 0.3994, 0.9105, 0.3994, 0.9105, 0.3994, 0.9105, 0.3994, 0.9105, 0.3994, 0.9105, 0.3994, 0.9105, 0.3994, 0.9105, 0.3994, 0.9105, 0.3994, 0.9105, 0.3994, 0.9105, 0.3994, 0.9105, 0.3994, 0.9105, 0.3994, 0.9105, 0.3994, 0.9105, 0.3994, 0.9105, 0.3994, 0.9105, 0.3994, 0.9105, 0.3994, 0.9105, 0.3994, 0.9105, 0.3994, 0.9105, 0.3994, 0.9105, 0.3994, 0.9105, 0.3994, 0.9105, 0.3994, 0.9105, 0.3994, 0.9105, 0.3994, 0.9105, 0.3994, 0.9105, 0.3994, 0.9105, 0.3994, 0.9105, 0.3994, 0.9105, 0.3994, 0.9105, 0.3994, 0.9105, 0.3994, 0.9105, 0.3994, 0.9105, 0.3994, 0.9105, 0.3994, 0.9105, 0.3994, 0.9105, 0.3994, 0.9105, 0.3994, 0.9105, 0.3994, 0.9105, 0.3994, 0.9105, 0.3994, 0.9105, 0.3994, 0.9105, 0.3994, 0.9105, 0.3994, 0.9105, 0.3994, 0.9105, 0.3994, 0.9105, 0.3994, 0.9105, 0.3994, 0.9105, 0.3994, 0.9105, 0.3994, 0.9105, 0.3994, 0.9105, 0.3994, 0.9105, 0.3994, 0.9105, 0.3994, 0.9105, 0.3994, 0.9105, 0.3994, 0.9105, 0.3994, 0.9105, 0.3994, 0.9105, 0.3994, 0.9105, 0.3994, 0.9105, 0.3994, 0.9105, 0.3994, 0.9105, 0.3994, 0.9105, 0.3994, 0.9105, 0.3994, 0.9105, 0.3994, 0.9105, 0.3994, 0.9105, 0.3994, 0.9105, 0.3994, 0.9105, 0.3994, 0.9105, 0.3994, 0.9105, 0.3994, 0.9105, 0.3994, 0.9105, 0.3994, 0.9105, 0.3994, 0.9105, 0.3994, 0.9105, 0.3994, 0.9105, 0.3994, 0.9105, 0.3994, 0.9105, 0.3994, 0.9105, 0.3994, 0.9105, 0.3994, 0.9105, 0.3994, 0.9105, 0.3994, 0.9105, 0.3994, 0.9105, 0.3994, 0.9105, 0.3994, 0.9105, 0.3994, 0.9105, 0.3994, 0.9105, 0.3994, 0.9105, 0.3994, 0.9105, 0.3994, 0.9105, 0.3994, 0.9105, 0.3994, 0.9105, 0.3994, 0.9105, 0.3994, 0.9105, 0.3994, 0.9105, 0.3994, 0.9105, 0.3994, 0.9105, 0.3994, 0.9105, 0.3994, 0.9105, 0.3994, 0.9105, 0.3994, 0.9105, 0.3994, 0.9105, 0.3994, 0.9105, 0.3994, 0.9105, 0.3994, 0.9105, 0.3994, 0.9105, 0.3994, 0.9105, 0.3994, 0.9105, 0.3994, 0.9105, 0.3994, 0.9105, 0.3994, 0.9105, 0.3994, 0.9105, 0.3994, 0.9105, 0.3994, 0.9105, 0.3994, 0.9105, 0.3994, 0.9105, 0.3994, 0.9105, 0.3994, 0.9105, 0.3994, 0.9105, 0.3994, 0.9105, 0.3994, 0.9105, 0.3994, 0.9105, 0.3994, 0.9105, 0.3994, 0.9105, 0.3994, 0.9105, 0.3994, 0.9105, 0.3994, 0.9105, 0.3994, 0.9105, 0.3994, 0.9105, 0.3994, 0.9105, 0.3994, 0.9105, 0.3994, 0.9105, 0.3994, 0.9105, 0.3994, 0.9105, 0.3994, 0.9105, 0.3994, 0.9105, 0.3994, 0.9105, 0.3994, 0.9105, 0.3994, 0.9105, 0.3994, 0.9105, 0.3994, 0.9105, 0.3994, 0.9105, 0.3994, 0.9105, 0.3994, 0.9105, 0.3994, 0.9105, 0.3994, 0.9105, 0.3994, 0.9105, 0.3994, 0.9105, 0.3994, 0.9105, 0.3994, 0.9105, 0.3994, 0.9105, 0.3994, 0.9105, 0.3994, 0.9105, 0.3994, 0.9105, 0.3994, 0.9105, 0.3994, 0.9105, 0.3994, 0.9105, 0.3994, 0.9105, 0.3994, 0.9105, 0.3994, 0.9105, 0.3994, 0.9105, 0.3994, 0.9105, 0.3994, 0.9105, 0.3994, 0.9105, 0.3994, 0.9105, 0.3994, 0.9105, 0.3994, 0.9105, 0.3994, 0.9105, 0.3994, 0.9105, 0.3994, 0.9105, 0.3994, 0.9105, 0.3994, 0.9105, 0.3994, 0.9105, 0.3994, 0.9105, 0.3994, 0.9105, 0.3994, 0.9105, 0.3994, 0.9105, 0.3994, 0.9105, 0.3994, 0.9105, 0.3994, 0.9105, 0.3994, 0.9105, 0.3994, 0.9105, 0.3994, 0.9105, 0.3994, 0.9105, 0.3994, 0.9105, 0.3994, 0.9105, 0.3994, 0.9105, 0.3994, 0.9105, 0.3994, 0.9105, 0.3994, 0.9105, 0.3994, 0.9105, 0.3994, 0.9105, 0.3994, 0.9105, 0.3994, 0.9105, 0.3994, 0.9105, 0.3994, 0.9105, 0.3994, 0.9105, 0.3994, 0.9105, 0.3994, 0.9105, 0.3994, 0.9105, 0.3994, 0.9105, 0.3994, 0.9105, 0.3994, 0.9105, 0.3994, 0.9105, 0.3994, 0.9105, 0.3994, 0.9105, 0.3994, 0.9105, 0.3994, 0.9105, 0.3994, 0.9105, 0.3994, 0.9105, 0.3994, 0.9105, 0.3994, 0.9105, 0.3994, 0.9105, 0.3994, 0.9105, 0.3994, 0.9105, 0.3994, 0.9105, 0.3994, 0.9105, 0.3994, 0.9105, 0.3994, 0.9105, 0.3994, 0.9105, 0.3994, 0.9105, 0.3994, 0.9105, 0.3994, 0.9105, 0.3994, 0.9105, 0.3994, 0.9105, 0.3994, 0.9105, 0.3994, 0.9105, 0.3994, 0.9105, 0.3994, 0.9105, 0.3994, 0.9105, 0.3994, 0.9105, 0.3994, 0.9105, 0.3994, 0.9105, 0.3994, 0.9105, 0.3994, 0.9105, 0.3994, 0.9105, 0.3994, 0.9105, 0.3994, 0.9105, 0.3994, 0.9105, 0.3994, 0.9105, 0.3994, 0.9105, 0.3994, 0.9105, 0.3994, 0.9105, 0.3994, 0.9105, 0.3994, 0.9105, 0.3994, 0.9105, 0.3994, 0.9105, 0.3994, 0.9105, 0.3994, 0.9105, 0.3994, 0.9105, 0.3994, 0.9105, 0.3994, 0.9105, 0.3994, 0.9105, 0.3994, 0.9105, 0.3994, 0.9105, 0.3994, 0.9105, 0.3994, 0.9105, 0.3994, 0.9105, 0.3994, 0.9105, 0.3994, 0.9105, 0.3994, 0.9105, 0.3994, 0.9105, 0.3994, 0.9105, 0.3994, 0.9105, 0.3994, 0.9105, 0.3994, 0.9105, 0.3994, 0.9105, 0.3994, 0.9105, 0.3994, 0.9105, 0.3994, 0.9105, 0.3994, 0.9105, 0.3994, 0.9105, 0.3994, 0.9105, 0.3994, 0.9105, 0.3994, 0.9105, 0.3994, 0.9105, 0.3994, 0.9105, 0.3994, 0.9105, 0.3994, 0.9105, 0.3994, 0.9105, 0.3994, 0.9105, 0.3994, 0.9105, 0.3994, 0.9105, 0.3994, 0.9105, 0.3994, 0.9105, 0.3994, 0.9105, 0.3994, 0.9105, 0.3994, 0.9105, 0.3994, 0.9105, 0.3994, 0.9105, 0.3994, 0.9105, 0.3994, 0.9105, 0.3994, 0.9105, 0.3994, 0.9105, 0.3994, 0.9105, 0.3994, 0.9105, 0.3994, 0.9105, 0.3994, 0.9105, 0.3994, 0.9105, 0.3994, 0.9105, 0.3994, 0.9105, 0.3994, 0.9105, 0.3994, 0.9105, 0.3994, 0.9105, 0.3994, 0.9105, 0.3994, 0.9105, 0.3994, 0.9105, 0.3994, 0.9105, 0.3994, 0.9105, 0.3994, 0.9105, 0.3994, 0.9105, 0.3994, 0.9105, 0.3994, 0.9105, 0.3994, 0.9105, 0.3994, 0.9105, 0.3994, 0.9105, 0.3994, 0.9105, 0.3994, 0.9105, 0.3994, 0.9105, 0.3994, 0.9105, 0.3994, 0.9105, 0.3994, 0.9105, 0.3994, 0.9105, 0.3994, 0.9105, 0.3994, 0.9105, 0.3994, 0.9105, 0.3994, 0.9105, 0.3994, 0.9105, 0.3994, 0.9105, 0.3994, 0.9105, 0.3994, 0.9105, 0.3994, 0.9105, 0.3994, 0.9105, 0.3994, 0.9105, 0.3994, 0.9105, 0.3994, 0.9105, 0.3994, 0.9105, 0.3994, 0.9105, 0.3994, 0.9105, 0.3994, 0.9105, 0.3994, 0.9105, 0.3994, 0.9105, 0.3994, 0.9105, 0.3994, 0.9105, 0.3994, 0.9105, 0.3994, 0.9105, 0.3994, 0.9105, 0.3994, 0.9105, 0.3994, 0.9105, 0.3994, 0.9105, 0.3994, 0.9105, 0.3994, 0.9105, 0.3994, 0.9105, 0.3994, 0.9105, 0.3994, 0.9105, 0.3994, 0.9105, 0.3994, 0.9105, 0.3994, 0.9105, 0.3994, 0.9105, 0.3994, 0.9105, 0.3994, 0.9105, 0.3994, 0.9105, 0.3994, 0.9105, 0.3994, 0.9105, 0.3994, 0.9105, 0.3994, 0.9105, 0.3994, 0.9105, 0.3994, 0.9105, 0.3994, 0.9105, 0.3994, 0.9105, 0.3994, 0.9105, 0.3994, 0.9105, 0.3994, 0.9105, 0.3994, 0.9105, 0.3994, 0.9105, 0.3994, 0.9105, 0.3994, 0.9105, 0.3994, 0.9105, 0.3994, 0.9105, 0.3994, 0.9105, 0.3994, 0.9105, 0.3994, 0.9105, 0.3994, 0.9105, 0.3994, 0.9105])
me_plane_002.materials.append(mat_basepalette)
me_plane_002.materials.append(mat_face)
me_plane_002.update()
arm_armature_001 = bpy.data.armatures.new('Armature.001')  # bones are not reproduced

# ---- objects
ob_palmfessor = bpy.data.objects.new('Palmfessor', me_plane_002)
ob_armature = bpy.data.objects.new('Armature', arm_armature_001)

# ---- transforms, parenting, visibility, modifiers, constraints
ob_palmfessor.parent = ob_armature
ob_palmfessor.location = (0.0, 0.0, 0.0)
_vg = ob_palmfessor.vertex_groups.new(name='Root')
for _i, _w in zip([10, 14, 15, 16, 17, 18, 19, 50, 54, 55, 68, 70, 71, 74, 75, 98, 103, 116, 117, 118, 119, 120, 121, 132, 133, 134, 136, 137], [0.05943, 0.2189, 0.06178, 0.02374, 0.0548, 0.7763, 0.1475, 0.05855, 0.2173, 0.06084, 0.004949, 0.755, 0.187, 0.08254, 0.07572, 0.01561, 0.005458, 0.6505, 0.2319, 0.007204, 0.0311, 0.3472, 0.1623, 0.02464, 0.3918, 0.1169, 0.3518, 0.1051]): _vg.add([_i], _w, 'REPLACE')
_vg = ob_palmfessor.vertex_groups.new(name='SpineLower')
for _i, _w in zip([11, 12, 14, 15, 16, 17, 18, 19, 20, 21, 22, 25, 26, 27, 51, 52, 54, 55, 56, 57, 58, 59, 60, 61, 68, 69, 70, 71, 72, 73, 74, 75, 76, 77, 78, 79, 84, 85, 86, 87, 88, 89, 92, 93, 94, 95, 96, 97, 98, 99, 100, 101, 102, 103, 104, 105, 106, 107, 108, 109, 110, 111, 112, 113, 114, 115, 116, 117, 118, 119, 120, 121, 122, 123, 124, 125, 126, 127, 132, 133, 134, 135, 136, 137], [0.04082, 0.009502, 0.009193, 0.1665, 0.07116, 0.05228, 0.05906, 0.5699, 0.1319, 0.1, 0.07748, 0.07227, 0.1173, 0.05286, 0.03996, 0.004189, 0.008283, 0.1657, 0.06298, 0.0199, 0.003256, 0.09535, 0.1123, 0.1386, 0.06679, 0.06048, 0.09904, 0.568, 0.1251, 0.1098, 0.8735, 0.8274, 0.1795, 0.1723, 0.2377, 0.2831, 0.03582, 0.03191, 0.1298, 0.1126, 0.1726, 0.1735, 0.1471, 0.1425, 0.1536, 0.08615, 0.09724, 0.1305, 0.8532, 0.806, 0.6536, 0.7308, 0.8852, 0.9159, 0.1442, 0.1966, 0.2368, 0.241, 0.2001, 0.1532, 0.1599, 0.1996, 0.2185, 0.2067, 0.2367, 0.1804, 0.2755, 0.719, 0.09103, 0.05853, 0.4982, 0.7276, 0.1134, 0.09325, 0.08638, 0.06121, 0.1015, 0.07506, 0.05922, 0.07519, 0.3029, 0.05398, 0.06562, 0.288]): _vg.add([_i], _w, 'REPLACE')
_vg = ob_palmfessor.vertex_groups.new(name='UpperLeg.R')
for _i, _w in zip([0, 1, 2, 3, 4, 5, 6, 7, 8, 9, 10, 11, 12, 13, 14, 15, 16, 17, 18, 19, 20, 21, 22, 55, 59, 60, 61, 68, 69, 70, 71, 72, 73, 75, 76, 77, 104, 105, 106, 107, 108, 109, 116, 118, 119, 120, 121, 122, 123, 132, 133, 134, 137], [0.08931, 0.06563, 0.06001, 0.04966, 0.07242, 0.1018, 0.07435, 0.05797, 0.2105, 0.2178, 0.1595, 0.1574, 0.6931, 0.7421, 0.5149, 0.4943, 0.7554, 0.7897, 0.05615, 0.09446, 0.1882, 0.1388, 0.1042, 0.006834, 0.1038, 0.1402, 0.1896, 0.7764, 0.8204, 0.04035, 0.08302, 0.7252, 0.7386, 0.005169, 0.2512, 0.2503, 0.6676, 0.5303, 0.3607, 0.3596, 0.5269, 0.6583, 0.001759, 0.7787, 0.8106, 0.05234, 0.02367, 0.7575, 0.7819, 0.7956, 0.4349, 0.437, 0.03053]): _vg.add([_i], _w, 'REPLACE')
_vg = ob_palmfessor.vertex_groups.new(name='LowerLeg.R')
for _i, _w in zip([0, 1, 2, 3, 4, 5, 6, 7, 8, 9, 10, 11, 12, 13, 14, 15, 16, 17, 19, 68, 69, 119, 122, 123, 132, 133, 134], [0.7869, 0.5351, 0.568, 0.5398, 0.5688, 0.7954, 0.5927, 0.5465, 0.6393, 0.7231, 0.6557, 0.6264, 0.2092, 0.1992, 0.1793, 0.1908, 0.08748, 0.07138, 0.01171, 0.0779, 0.06599, 0.02682, 0.009114, 0.04137, 0.0657, 0.02719, 0.05445]): _vg.add([_i], _w, 'REPLACE')
_vg = ob_palmfessor.vertex_groups.new(name='Foot.R')
for _i, _w in zip([0, 1, 2, 3, 4, 5, 6, 7, 8, 9, 10, 11, 12, 14, 15], [0.1145, 0.37, 0.3649, 0.3873, 0.351, 0.09344, 0.298, 0.3674, 0.1297, 0.03614, 0.1051, 0.1363, 0.03078, 0.007905, 0.03094]): _vg.add([_i], _w, 'REPLACE')
_vg = ob_palmfessor.vertex_groups.new(name='Spine')
for _i, _w in zip([20, 21, 22, 23, 24, 25, 26, 27, 56, 58, 59, 60, 61, 68, 72, 73, 75, 76, 77, 78, 79, 84, 85, 86, 87, 88, 89, 92, 93, 94, 95, 96, 97, 98, 99, 100, 101, 102, 103, 104, 105, 106, 107, 108, 109, 110, 111, 112, 113, 114, 115, 118, 119, 122, 123, 124, 125, 126, 127, 135], [0.5965, 0.6533, 0.6794, 0.9616, 0.961, 0.9149, 0.8566, 0.9143, 0.006273, 0.9187, 0.6519, 0.6327, 0.5839, 0.00554, 0.09957, 0.09686, 0.01292, 0.5016, 0.5137, 0.7477, 0.6877, 0.0164, 0.002739, 0.1217, 0.1032, 0.5286, 0.4933, 0.5998, 0.6182, 0.5937, 0.6682, 0.6632, 0.5996, 0.06551, 0.1413, 0.3091, 0.2503, 0.0862, 0.0134, 0.1402, 0.227, 0.3514, 0.3458, 0.2261, 0.1422, 0.1644, 0.2704, 0.3666, 0.4329, 0.3177, 0.1919, 0.06343, 0.026, 0.06809, 0.03658, 0.06878, 0.03033, 0.08218, 0.05137, 0.01066]): _vg.add([_i], _w, 'REPLACE')
_vg = ob_palmfessor.vertex_groups.new(name='Head')
for _i, _w in zip([20, 21, 22, 23, 28, 29, 30, 31, 32, 33, 34, 35, 36, 37, 38, 39, 58, 59, 60, 61, 62, 63, 64, 65, 66, 67, 76, 77, 80, 81, 82, 83, 88, 89, 90, 91, 92, 93, 94, 95, 96, 97, 106, 107, 111, 112, 113, 114, 128, 129, 130, 131, 138, 139, 140, 141, 142, 143, 144, 145, 146, 147, 148, 149, 150, 151, 152, 153, 154, 155, 156, 157, 158, 159, 160, 161, 162, 163, 164, 165, 166, 167, 168, 169, 170, 171, 172, 173, 174, 175, 176, 177, 178, 179, 180, 181, 182, 183, 184, 185, 186, 187, 188, 189, 190, 191, 192, 193, 194, 195, 196, 197, 198, 199, 200, 201, 202, 203, 204, 205, 206, 207, 208, 209, 210, 211, 212, 213, 214, 215, 216, 217, 218, 219, 220, 221, 222, 223, 224, 225, 226, 227, 228, 229, 230, 231, 232, 233, 234, 235, 236, 237, 238, 239, 240, 241, 242, 243, 244, 245, 246, 247, 248, 249, 250, 251, 252, 253, 254, 255, 256, 257, 258, 259, 260, 261, 262, 263, 264, 265, 266, 267, 268, 269, 270, 271, 272, 273, 274, 275, 276, 277, 278, 279, 280, 281, 282, 283, 284, 285, 286, 287, 288, 289, 290, 291, 292, 293, 294, 295, 296, 297, 298, 299, 300, 301, 302, 303, 304, 305, 306, 307, 308, 309, 310, 311, 312, 313, 314, 315, 316, 317, 318, 319, 320, 321, 322, 323, 324, 325, 326, 327, 328, 329, 330, 331, 332, 333, 334, 335, 336, 337, 338, 339, 340, 341, 342, 343, 344, 345, 346, 347, 348, 349, 350, 351, 352, 353, 354, 355, 356, 357, 358, 359, 360, 361, 362, 363, 364, 365, 366, 367, 368, 369, 370, 371, 372, 373, 374, 375, 376, 377, 378, 379, 380, 381, 382, 383, 384, 385, 386, 387, 388, 389, 390, 391, 392, 393, 394, 395, 396, 397, 398, 399, 400, 401, 402, 403, 404, 405, 406, 407, 408, 409, 410, 411, 412, 413, 414, 415, 416, 417, 418, 419, 420, 421, 422, 423, 424, 425, 426, 427, 428, 429, 430, 431, 432, 433, 434, 435, 436, 437, 438, 439, 440, 441, 442, 443, 444, 445, 446, 447, 448, 449, 450, 451, 452, 453, 454, 455, 456, 457, 458, 459, 460, 461, 462, 463, 464, 465, 466, 467, 468, 469, 470, 471, 472, 473, 474, 475, 476, 477, 478, 479, 480, 481, 482, 483, 484, 485, 486, 487, 488, 489, 490, 491, 492, 493, 494, 495, 496, 497, 498, 499, 500, 501, 502, 503, 504, 505, 506, 507, 508, 509, 510, 511, 512, 513, 514, 515, 516, 517, 518, 519, 520, 521, 522, 523, 524, 525, 526, 527, 528, 529, 530, 531, 532, 533, 534, 535, 536, 537, 538, 539], [0.07427, 0.1009, 0.1336, 0.003305, 1.0, 1.0, 1.0, 1.0, 1.0, 1.0, 1.0, 1.0, 1.0, 1.0, 1.0, 1.0, 0.04588, 0.1435, 0.1078, 0.07854, 1.0, 1.0, 1.0, 1.0, 1.0, 1.0, 0.05528, 0.05164, 1.0, 1.0, 1.0, 1.0, 0.0527, 0.04834, 1.0, 1.0, 0.08001, 0.1257, 0.1614, 0.1472, 0.1152, 0.07456, 0.01846, 0.0234, 0.0008951, 0.0201, 0.0256, 0.005053, 1.0, 1.0, 1.0, 1.0, 1.0, 1.0, 1.0, 1.0, 1.0, 1.0, 1.0, 1.0, 1.0, 1.0, 1.0, 1.0, 1.0, 1.0, 1.0, 1.0, 1.0, 1.0, 1.0, 1.0, 1.0, 1.0, 1.0, 1.0, 1.0, 1.0, 1.0, 1.0, 1.0, 1.0, 1.0, 1.0, 1.0, 1.0, 1.0, 1.0, 1.0, 1.0, 1.0, 1.0, 1.0, 1.0, 1.0, 1.0, 1.0, 1.0, 1.0, 1.0, 1.0, 1.0, 1.0, 1.0, 1.0, 1.0, 1.0, 1.0, 1.0, 1.0, 1.0, 1.0, 1.0, 1.0, 1.0, 1.0, 1.0, 1.0, 1.0, 1.0, 1.0, 1.0, 1.0, 1.0, 1.0, 1.0, 1.0, 1.0, 1.0, 1.0, 1.0, 1.0, 1.0, 1.0, 1.0, 1.0, 1.0, 1.0, 1.0, 1.0, 1.0, 1.0, 1.0, 1.0, 1.0, 1.0, 1.0, 1.0, 1.0, 1.0, 1.0, 1.0, 1.0, 1.0, 1.0, 1.0, 1.0, 1.0, 1.0, 1.0, 1.0, 1.0, 1.0, 1.0, 1.0, 1.0, 1.0, 1.0, 1.0, 1.0, 1.0, 1.0, 1.0, 1.0, 1.0, 1.0, 1.0, 1.0, 1.0, 1.0, 1.0, 1.0, 1.0, 1.0, 1.0, 1.0, 1.0, 1.0, 1.0, 1.0, 1.0, 1.0, 1.0, 1.0, 1.0, 1.0, 1.0, 1.0, 1.0, 1.0, 1.0, 1.0, 1.0, 1.0, 1.0, 1.0, 1.0, 1.0, 1.0, 1.0, 1.0, 1.0, 1.0, 1.0, 1.0, 1.0, 1.0, 1.0, 1.0, 1.0, 1.0, 1.0, 1.0, 1.0, 1.0, 1.0, 1.0, 1.0, 1.0, 1.0, 1.0, 1.0, 1.0, 1.0, 1.0, 1.0, 1.0, 1.0, 1.0, 1.0, 1.0, 1.0, 1.0, 1.0, 1.0, 1.0, 1.0, 1.0, 1.0, 1.0, 1.0, 1.0, 1.0, 1.0, 1.0, 1.0, 1.0, 1.0, 1.0, 1.0, 1.0, 1.0, 1.0, 1.0, 1.0, 1.0, 1.0, 1.0, 1.0, 1.0, 1.0, 1.0, 1.0, 1.0, 1.0, 1.0, 1.0, 1.0, 1.0, 1.0, 1.0, 1.0, 1.0, 1.0, 1.0, 1.0, 1.0, 1.0, 1.0, 1.0, 1.0, 1.0, 1.0, 1.0, 1.0, 1.0, 1.0, 1.0, 1.0, 1.0, 1.0, 1.0, 1.0, 1.0, 1.0, 1.0, 1.0, 1.0, 1.0, 1.0, 1.0, 1.0, 1.0, 1.0, 1.0, 1.0, 1.0, 1.0, 1.0, 1.0, 1.0, 1.0, 1.0, 1.0, 1.0, 1.0, 1.0, 1.0, 1.0, 1.0, 1.0, 1.0, 1.0, 1.0, 1.0, 1.0, 1.0, 1.0, 1.0, 1.0, 1.0, 1.0, 1.0, 1.0, 1.0, 1.0, 1.0, 1.0, 1.0, 1.0, 1.0, 1.0, 1.0, 1.0, 1.0, 1.0, 1.0, 1.0, 1.0, 1.0, 1.0, 1.0, 1.0, 1.0, 1.0, 1.0, 1.0, 1.0, 1.0, 1.0, 1.0, 1.0, 1.0, 1.0, 1.0, 1.0, 1.0, 1.0, 1.0, 1.0, 1.0, 1.0, 1.0, 1.0, 1.0, 1.0, 1.0, 1.0, 1.0, 1.0, 1.0, 1.0, 1.0, 1.0, 1.0, 1.0, 1.0, 1.0, 1.0, 1.0, 1.0, 1.0, 1.0, 1.0, 1.0, 1.0, 1.0, 1.0, 1.0, 1.0, 1.0, 1.0, 1.0, 1.0, 1.0, 1.0, 1.0, 1.0, 1.0, 1.0, 1.0, 1.0, 1.0, 1.0, 1.0, 1.0, 1.0, 1.0, 1.0, 1.0, 1.0, 1.0, 1.0, 1.0, 1.0, 1.0, 1.0, 1.0, 1.0, 1.0, 1.0, 1.0, 1.0, 1.0, 1.0, 1.0, 1.0, 1.0, 1.0, 1.0, 1.0, 1.0, 1.0, 1.0]): _vg.add([_i], _w, 'REPLACE')
_vg = ob_palmfessor.vertex_groups.new(name='UpperLeg.L')
for _i, _w in zip([15, 18, 19, 40, 41, 42, 43, 44, 45, 46, 47, 48, 49, 50, 51, 52, 53, 54, 55, 56, 57, 70, 71, 75, 84, 85, 86, 87, 88, 89, 92, 93, 94, 95, 96, 97, 110, 111, 112, 113, 114, 115, 116, 120, 121, 124, 125, 126, 127, 133, 134, 135, 136, 137], [0.01625, 0.06882, 0.1095, 0.09167, 0.06597, 0.06146, 0.05007, 0.07408, 0.1045, 0.07475, 0.05828, 0.2142, 0.2229, 0.1609, 0.1589, 0.7024, 0.7563, 0.5215, 0.5011, 0.7852, 0.8457, 0.07267, 0.09623, 0.007477, 0.8198, 0.8612, 0.702, 0.7491, 0.2345, 0.2751, 0.1649, 0.108, 0.0868, 0.09477, 0.1198, 0.1887, 0.6409, 0.4903, 0.3684, 0.3074, 0.3988, 0.5843, 0.01871, 0.06188, 0.03118, 0.806, 0.851, 0.7616, 0.7961, 0.01563, 0.04312, 0.823, 0.5018, 0.4717]): _vg.add([_i], _w, 'REPLACE')
_vg = ob_palmfessor.vertex_groups.new(name='LowerLeg.L')
for _i, _w in zip([19, 40, 41, 42, 43, 44, 45, 46, 47, 48, 49, 50, 51, 52, 53, 54, 55, 56, 57, 71, 84, 85, 124, 125, 126, 127, 135, 136, 137], [0.01241, 0.7854, 0.5341, 0.5679, 0.5396, 0.5686, 0.7939, 0.5924, 0.5464, 0.6381, 0.7215, 0.6567, 0.6274, 0.2085, 0.1988, 0.1788, 0.1905, 0.08381, 0.06743, 0.0008978, 0.07727, 0.05755, 9.667e-05, 0.02639, 0.01074, 0.04338, 0.06643, 0.01979, 0.05006]): _vg.add([_i], _w, 'REPLACE')
_vg = ob_palmfessor.vertex_groups.new(name='Foot.L')
for _i, _w in zip([40, 41, 42, 43, 44, 45, 46, 47, 48, 49, 50, 51, 52, 54, 55], [0.1152, 0.3717, 0.3643, 0.3881, 0.3504, 0.09402, 0.2992, 0.3682, 0.1299, 0.03687, 0.105, 0.1362, 0.03062, 0.007623, 0.03064]): _vg.add([_i], _w, 'REPLACE')
_m = ob_palmfessor.modifiers.new('Armature', 'ARMATURE')
_m.object = ob_armature
ob_armature.location = (0.0, 0.0, 0.0)
ob_armature.show_in_front = True

# ---- collection membership
col_collection.objects.link(ob_palmfessor)
col_collection.objects.link(ob_armature)

# ---- scene / render settings (as saved in the file)
scene.frame_start = 1; scene.frame_end = 72; scene.frame_set(1)
scene.render.engine = 'BLENDER_EEVEE_NEXT'
scene.cycles.sampling_pattern = 'TABULATED_SOBOL'
scene.view_settings.view_transform = 'Filmic'
bpy.context.view_layer.update()

# ---- added for rendering (the .blend has no active camera and no usable light): camera, sun
cam_auto = bpy.data.cameras.new('AutoCamera')
cam_auto.lens = 50.0
cam_auto.sensor_width = 36.0
cam_auto.clip_end = 1000.0
ob_auto_camera = bpy.data.objects.new('AutoCamera', cam_auto)
scene.collection.objects.link(ob_auto_camera)
ob_auto_camera.location = (1.79189, -2.15125, 2.29888)
ob_auto_camera.rotation_euler = (1.09748, -7.21219e-08, 0.694738)
scene.camera = ob_auto_camera
light_auto_sun = bpy.data.lights.new('AutoSun', 'SUN')
light_auto_sun.energy = 3.0
light_auto_sun.angle = 0.0523599
ob_auto_sun = bpy.data.objects.new('AutoSun', light_auto_sun)
scene.collection.objects.link(ob_auto_sun)
ob_auto_sun.rotation_euler = (0.872665, 0.174533, 0.523599)
bpy.context.view_layer.update()
